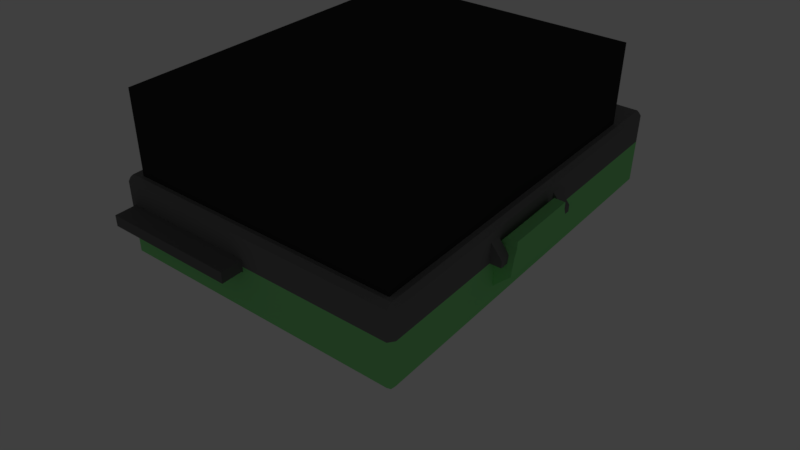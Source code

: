 # Source: gpslogger.blend  (saved by Blender 2.77.0; exported with 4.5.12 LTS)
import bpy
from mathutils import Matrix  # noqa: F401  (used for matrix-valued properties, if any)

bpy.ops.wm.read_factory_settings(use_empty=True)
scene = bpy.context.scene
scene.name = 'Scene'

# ---- collections
col_collection_1 = bpy.data.collections.new('Collection 1'); scene.collection.children.link(col_collection_1)

# ---- materials (node trees are filled in below, after node groups)
mat_material_004 = bpy.data.materials.new('Material.004')
mat_material_004.alpha_threshold = 0.0
mat_material_004.use_transparent_shadow = False
mat_material_004.diffuse_color = (0.2675, 0.8, 0.2735, 1.0)
mat_material_004.roughness = 0.5
mat_material_005 = bpy.data.materials.new('Material.005')
mat_material_005.alpha_threshold = 0.0
mat_material_005.use_transparent_shadow = False
mat_material_005.diffuse_color = (0.1845, 0.1845, 0.1845, 1.0)
mat_material_005.roughness = 0.5
mat_material_001 = bpy.data.materials.new('Material.001')
mat_material_001.alpha_threshold = 0.0
mat_material_001.use_transparent_shadow = False
mat_material_001.diffuse_color = (0.03106, 0.03106, 0.03106, 1.0)
mat_material_001.roughness = 0.5
mat_material_002 = bpy.data.materials.new('Material.002')
mat_material_002.alpha_threshold = 0.0
mat_material_002.use_transparent_shadow = False
mat_material_002.diffuse_color = (0.1574, 0.1574, 0.1574, 1.0)
mat_material_002.roughness = 0.5
mat_material_003 = bpy.data.materials.new('Material.003')
mat_material_003.alpha_threshold = 0.0
mat_material_003.use_transparent_shadow = False
mat_material_003.diffuse_color = (0.0, 0.001239, 0.8, 1.0)
mat_material_003.roughness = 0.5
mat_material = bpy.data.materials.new('Material')
mat_material.alpha_threshold = 0.0
mat_material.use_transparent_shadow = False
mat_material.diffuse_color = (0.8, 0.2417, 0.5693, 1.0)
mat_material.roughness = 0.5
mat_material.line_color = (0.0, 0.0, 0.0, 1.0)

# ---- material node trees

# ---- world
world_world = bpy.data.worlds.new('World'); scene.world = world_world
world_world.color = (0.05088, 0.05088, 0.05088)
world_world.use_sun_shadow = False
world_world.sun_shadow_jitter_overblur = 0.0
world_world.cycles.sampling_method = 'MANUAL'

# ---- cameras
cam_camera = bpy.data.cameras.new('Camera')
cam_camera.lens = 35.0
cam_camera.sensor_width = 32.0
cam_camera.sensor_height = 18.0
cam_camera.ortho_scale = 7.314
cam_camera.dof.focus_distance = 0.0
cam_camera.dof.aperture_fstop = 128.0

# ---- lights
light_lamp = bpy.data.lights.new('Lamp', 'POINT')
light_lamp.transmission_factor = 0.0
light_lamp.cutoff_distance = 30.0
light_lamp.energy = 100.0
light_lamp.shadow_buffer_clip_start = 1.001
light_lamp.shadow_soft_size = 0.1
light_lamp.shadow_maximum_resolution = 0.006
light_lamp.use_absolute_resolution = True

# ---- meshes
me_cube_007 = bpy.data.meshes.new('Cube.007')
me_cube_007.from_pydata([(-0.2344, -1.069, -0.06988), (0.2732, -1.069, -0.06988), (-0.2344, -1.069, 0.4635), (0.2732, -1.069, 0.4635), (-0.2344, -1.069, 0.06345), (0.2732, -1.069, 0.06345), (-0.2344, -1.191, -0.06988), (0.2732, -1.191, -0.06988), (-0.2344, -1.191, 0.06345), (0.2732, -1.191, 0.06345), (0.2732, -1.11, -0.06988), (-0.2344, -1.11, -0.06988), (-0.2026, -1.191, -0.5365), (0.2415, -1.11, -0.5365), (-0.2026, -1.11, -0.5365), (-0.2185, -1.11, -0.3699), (0.2574, -1.11, -0.3699), (-0.2185, -1.191, -0.3699), (0.2574, -1.191, -0.3699), (0.2415, -1.069, -0.5365), (-0.2026, -1.069, -0.5365), (0.2415, -1.11, -0.7032), (-0.2026, -1.11, -0.7032), (-0.2026, -1.191, -0.7032), (0.2415, -1.191, -0.7032), (0.2415, -1.191, -0.5365), (-1.001, 1.106, -0.0596), (-0.8339, -1.037, -0.0596), (-0.8339, -1.069, -0.0596), (0.01944, 1.106, 0.4635), (-0.9726, -1.069, 0.07117), (0.1635, 1.07, -0.0596), (0.01943, 1.106, -0.0596), (0.01944, -1.069, 0.4635), (0.112, 1.07, -0.0596), (-1.03, 0.3781, -0.0596), (-1.03, 0.2467, -0.0596), (-1.001, 0.2467, -0.0596), (-1.03, 0.1469, -0.0596), (-1.001, 0.1469, -0.0596), (-1.03, 1.07, -0.0596), (-1.03, 1.035, -0.0596), (-1.001, 1.035, -0.0596), (-0.8339, 1.106, -0.0596), (-0.9726, 1.106, -0.0596), (-0.7769, -1.069, -0.0596), (-0.9726, 1.07, -0.0596), (1.021, 1.106, -0.0596), (0.9889, 1.106, -0.0596), (0.9889, -1.069, -0.0596), (0.9889, 1.07, -0.0596), (-0.07337, 1.07, -0.0596), (-0.7769, 1.106, -0.0596), (1.021, -1.069, -0.0596), (1.053, -0.4082, -0.0596), (1.053, 0.05537, -0.0596), (1.053, -1.037, -0.0596), (1.053, -1.005, -0.0596), (1.053, 1.07, -0.0596), (-1.03, 0.9036, -0.0596), (-1.001, 0.3781, -0.0596), (-1.001, 0.9036, -0.0596), (-0.7769, 1.07, -0.0596), (-0.8339, 1.07, -0.0596), (-1.211, 0.1469, -0.0596), (-1.275, 0.1061, -0.0596), (-1.275, 0.06524, -0.0596), (-1.243, 0.1469, -0.0596), (-0.9726, -1.037, -0.0596), (-0.9726, -1.069, -0.0596), (-1.03, -1.037, -0.0596), (-1.03, -1.069, -0.0596), (-1.001, -1.069, -0.0596), (-1.211, -1.037, -0.0596), (-1.211, -1.069, -0.0596), (-1.275, -1.037, -0.0596), (-1.243, -1.069, -0.0596), (-1.275, -0.4082, -0.0596), (-1.275, -1.005, -0.0596), (-1.243, -0.4082, -0.0596), (1.053, 1.035, -0.0596), (1.021, 1.07, -0.0596), (-1.001, 1.07, -0.0596), (0.1635, -1.037, -0.0596), (0.112, -1.037, -0.0596), (-0.7769, -1.037, -0.0596), (0.9889, -1.037, -0.0596), (-0.07337, -1.037, -0.0596), (-1.243, -1.037, -0.0596), (-1.001, -1.037, -0.0596), (1.021, -1.037, -0.0596), (1.021, 1.035, -0.0596), (1.021, -1.005, -0.0596), (1.021, 0.05537, -0.0596), (1.021, -0.4082, -0.0596), (-1.03, 0.1061, -0.0596), (-1.211, 0.1061, -0.0596), (-1.001, 0.1061, -0.0596), (-1.243, 0.1061, -0.0596), (-1.243, 0.06524, -0.0596), (-1.243, -1.005, -0.0596), (0.112, 0.1469, 0.3314), (-0.9726, 0.1469, 0.7301), (-0.8339, -0.4082, 0.7301), (-0.07337, 0.1469, 0.3314), (0.112, -1.005, 0.3314), (-0.7769, -1.005, 0.3314), (-0.07337, -1.005, 0.3314), (0.112, 0.06524, 0.3314), (-0.7769, 0.06524, 0.3314), (-0.8339, 0.06524, 0.7301), (0.112, -0.4082, 0.3314), (-0.7769, -0.4082, 0.3314), (-0.7769, 0.1469, 0.3314), (-0.8339, 0.1469, 0.7301), (-0.9726, 0.06524, 0.7301), (-1.03, 0.06524, 0.7301), (-1.211, 0.06524, 0.7301), (-1.211, -0.4082, 0.7301), (-1.211, -1.005, 0.7301), (-0.9726, -1.005, 0.7301), (-0.8339, -1.005, 0.7301), (-1.03, -1.005, 0.7301), (-1.001, 0.06524, 0.7301), (-1.001, -1.005, 0.7301), (0.112, 0.1061, 0.3314), (-0.7769, 0.1061, 0.3314), (-0.8339, 0.1061, 0.7301), (-0.9726, 0.1061, 0.7301), (-1.001, 1.106, 0.8635), (-0.8339, -1.069, 0.8635), (0.01944, -1.069, 0.8635), (0.2732, -1.069, 0.8635), (0.2732, 1.106, 0.8635), (0.01944, 1.106, 0.8635), (-0.2344, -1.069, 0.8635), (-1.03, 0.3781, 0.8635), (-1.03, 0.2467, 0.8635), (-1.03, 0.1469, 0.8635), (-1.03, 1.07, 0.8635), (-1.03, 1.035, 0.8635), (-0.8339, 1.106, 0.8635), (-0.9726, 1.106, 0.8635), (-0.7769, -1.069, 0.8635), (1.021, 1.106, 0.8635), (0.9889, 1.106, 0.8635), (0.9889, -1.069, 0.8635), (-0.2344, 1.106, 0.8635), (-0.7769, 1.106, 0.8635), (1.021, -1.069, 0.8635), (1.053, -0.4082, 0.8635), (1.053, 0.05537, 0.8635), (1.053, -1.037, 0.8635), (1.053, -1.005, 0.8635), (1.053, 1.07, 0.8635), (-1.03, 0.9036, 0.8635), (-1.211, 0.1469, 0.8635), (-1.275, 0.1061, 0.8635), (-1.275, 0.06524, 0.8635), (-1.243, 0.1469, 0.8635), (-0.9726, -1.069, 0.8635), (-1.03, -1.069, 0.8635), (-1.001, -1.069, 0.8635), (-1.211, -1.069, 0.8635), (-1.275, -1.037, 0.8635), (-1.243, -1.069, 0.8635), (-1.275, -0.4082, 0.8635), (-1.275, -1.005, 0.8635), (1.053, 1.035, 0.8635), (1.021, 1.035, 0.9968), (1.021, 0.05537, 0.9968), (-1.001, -0.4082, 0.7301), (-0.07337, 0.9036, -0.0596), (-0.7769, 0.9036, -0.0596), (-0.8339, 0.9036, -0.0596), (-0.07337, 0.3781, -0.0596), (-0.7769, 0.3781, -0.0596), (-0.8339, 0.3781, -0.0596), (-1.03, -0.4082, 0.7301), (-0.9726, -0.4082, 0.7301), (-0.07337, 0.1061, 0.3314), (-0.07337, -0.4082, 0.3314), (-0.07337, 0.06524, 0.3314), (0.9889, 0.1469, -0.0596), (0.9889, 0.2467, -0.0596), (-1.211, 0.1061, 0.9968), (0.9889, 0.3781, -0.0596), (0.9889, 0.9036, -0.0596), (0.9889, 0.1061, -0.0596), (-1.243, 0.1061, 0.9968), (1.021, 0.1469, -0.0596), (1.021, 0.2467, -0.0596), (-1.03, 0.1061, 0.9968), (1.021, 0.3781, -0.0596), (1.021, 0.9036, -0.0596), (1.021, 0.1061, -0.0596), (-0.2344, -1.037, 0.9968), (-1.211, 0.06524, 0.9968), (-1.243, 0.06524, 0.9968), (-1.03, 0.06524, 0.9968), (-1.211, -0.4082, 0.9968), (-1.243, -0.4082, 0.9968), (-1.03, -0.4082, 0.9968), (-1.211, -1.005, 0.9968), (-1.243, -1.005, 0.9968), (-1.03, -1.005, 0.9968), (-1.211, -1.037, 0.9968), (-1.243, -1.037, 0.9968), (-1.03, -1.037, 0.9968), (0.2732, -1.037, 0.9968), (0.01944, -1.037, 0.9968), (-0.8339, -1.037, 0.9968), (-0.7769, -1.037, 0.9968), (0.9889, -1.037, 0.9968), (1.021, -1.037, 0.9968), (-0.2344, -1.005, 0.9968), (-0.9726, -1.037, 0.9968), (-1.03, 0.05537, 0.9968), (-1.001, -1.037, 0.9968), (1.021, 1.07, 0.9968), (0.2732, -1.005, 0.9968), (0.01944, -1.005, 0.9968), (-0.8339, -1.005, 0.9968), (-0.7769, -1.005, 0.9968), (0.9889, -1.005, 0.9968), (1.021, -1.005, 0.9968), (-0.9726, -1.005, 0.9968), (-1.001, -1.005, 0.9968), (-0.2344, -0.4082, 0.9968), (0.2732, -0.4082, 0.9968), (0.01944, -0.4082, 0.9968), (-0.8339, -0.4082, 0.9968), (-0.7769, -0.4082, 0.9968), (0.9889, -0.4082, 0.9968), (1.021, -0.4082, 0.9968), (-0.9726, -0.4082, 0.9968), (-1.001, -0.4082, 0.9968), (-0.2344, 0.05537, 0.9968), (0.2732, 0.05537, 0.9968), (0.01944, 0.05537, 0.9968), (-0.8339, 0.05537, 0.9968), (-0.7769, 0.05537, 0.9968), (0.9889, 0.05537, 0.9968), (1.021, 0.1061, 0.9968), (-0.9726, 0.05537, 0.9968), (-1.001, 0.05537, 0.9968), (-0.2344, 0.1061, 0.9968), (0.2732, 0.1061, 0.9968), (0.01944, 0.1061, 0.9968), (-0.8339, 0.1061, 0.9968), (-0.7769, 0.1061, 0.9968), (0.9889, 0.1061, 0.9968), (-0.9726, 0.1061, 0.9968), (-1.001, 0.1061, 0.9968), (1.021, 0.1469, 0.9968), (-0.2344, 0.1469, 0.9968), (0.2732, 0.1469, 0.9968), (0.01944, 0.1469, 0.9968), (-0.8339, 0.1469, 0.9968), (-0.7769, 0.1469, 0.9968), (0.9889, 0.1469, 0.9968), (-0.9726, 0.1469, 0.9968), (-1.001, 0.1469, 0.9968), (1.021, 0.2467, 0.9968), (-0.2344, 0.2467, 0.9968), (0.2732, 0.2467, 0.9968), (0.01944, 0.2467, 0.9968), (-0.8339, 0.2467, 0.9968), (-0.7769, 0.2467, 0.9968), (0.9889, 0.2467, 0.9968), (-0.9726, 0.2467, 0.9968), (-1.001, 0.2467, 0.9968), (1.021, 0.3781, 0.9968), (-0.2344, 0.3781, 0.9968), (0.2732, 0.3781, 0.9968), (0.01944, 0.3781, 0.9968), (-0.8339, 0.3781, 0.9968), (-0.7769, 0.3781, 0.9968), (0.9889, 0.3781, 0.9968), (-0.9726, 0.3781, 0.9968), (-1.001, 0.3781, 0.9968), (1.021, 0.9036, 0.9968), (-0.2344, 0.9036, 0.9968), (0.2732, 0.9036, 0.9968), (0.01944, 0.9036, 0.9968), (-0.8339, 0.9036, 0.9968), (-0.7769, 0.9036, 0.9968), (0.9889, 0.9036, 0.9968), (-0.9726, 0.9036, 0.9968), (-1.001, 0.9036, 0.9968), (-0.2344, 1.035, 0.9968), (0.2732, 1.035, 0.9968), (0.01944, 1.035, 0.9968), (-0.8339, 1.035, 0.9968), (-0.7769, 1.035, 0.9968), (0.9889, 1.035, 0.9968), (-0.9726, 1.035, 0.9968), (-1.001, 1.035, 0.9968), (-0.2344, 1.07, 0.9968), (0.2732, 1.07, 0.9968), (0.01944, 1.07, 0.9968), (-0.8339, 1.07, 0.9968), (-0.7769, 1.07, 0.9968), (0.9889, 1.07, 0.9968), (-0.9726, 1.07, 0.9968), (-1.001, 1.07, 0.9968), (-0.8339, 0.1061, -0.0596), (-1.001, -1.005, -0.0596), (-0.8339, 0.1469, -0.0596), (-1.211, -1.005, -0.0596), (-0.8339, -1.005, -0.0596), (0.112, 0.1061, -0.0596), (-0.8339, 0.2467, -0.0596), (-0.07337, 1.035, -0.0596), (0.1635, 0.9036, -0.0596), (-0.9726, 0.9036, -0.0596), (-0.9726, 0.3781, -0.0596), (0.112, 0.2467, -0.0596), (0.1635, 0.3781, -0.0596), (0.2008, -0.4082, -0.0596), (0.9889, 1.035, -0.0596), (-0.7769, 0.2467, -0.0596), (-0.07337, 0.1469, -0.0596), (0.9516, -0.4082, -0.0596), (-0.7769, 0.06524, -0.0596), (-0.8339, 0.06524, -0.0596), (0.2008, 0.02748, -0.0596), (0.112, -1.005, -0.0596), (-0.07337, -1.005, -0.0596), (-0.7769, -1.005, -0.0596), (-1.211, 0.06524, -0.0596), (-0.9726, 0.1469, -0.0596), (-1.03, 0.06524, -0.0596), (-0.9726, 1.035, -0.0596), (-0.9726, 0.06524, -0.0596), (-0.9726, -1.005, -0.0596), (0.112, 1.035, -0.0596), (-1.03, -1.005, -0.0596), (-0.7769, 0.1061, -0.0596), (-0.8339, -0.4082, -0.0596), (-0.8339, 1.035, -0.0596), (0.112, 0.1469, -0.0596), (0.1635, 0.1061, -0.0596), (-0.7769, 1.035, -0.0596), (0.112, 0.9036, -0.0596), (0.1635, 0.1469, -0.0596), (-0.9726, 0.2467, -0.0596), (0.112, 0.3781, -0.0596), (0.1635, 0.2467, -0.0596), (0.112, -0.4082, -0.0596), (1.053, 0.9036, 0.8635), (1.053, 0.3781, 0.8635), (1.053, 0.2467, 0.8635), (1.053, 0.1469, 0.8635), (1.053, 0.1061, 0.8635), (1.053, 0.1061, -0.0596), (1.053, 0.9036, -0.0596), (1.053, 0.3781, -0.0596), (1.053, 0.2467, -0.0596), (1.053, 0.1469, -0.0596), (0.1635, 1.035, -0.0596), (-0.07337, 0.2467, -0.0596), (-0.7769, 0.1469, -0.0596), (0.9516, 0.01851, -0.0596), (-0.9726, 0.1061, -0.0596), (-1.001, 0.06524, -0.0596), (0.9516, -0.9675, -0.0596), (-1.211, -0.4082, -0.0596), (-0.7769, -0.4082, -0.0596), (0.2008, -0.9675, -0.0596), (0.112, 0.06524, -0.0596), (-1.001, 1.106, -0.1929), (-0.8339, -1.037, -0.1929), (-0.8339, -1.069, -0.1929), (0.112, -1.069, -0.1929), (0.1635, -1.069, -0.1929), (0.1635, 1.07, -0.1929), (0.1635, 1.106, -0.1929), (0.112, 1.106, -0.1929), (-0.07337, -1.069, -0.1929), (0.112, 1.07, -0.1929), (-1.03, 0.3781, -0.1929), (-1.03, 0.2467, -0.1929), (-1.001, 0.2467, -0.1929), (-1.03, 0.1469, -0.1929), (-1.001, 0.1469, -0.1929), (-1.03, 1.07, -0.1929), (-1.03, 1.035, -0.1929), (-1.001, 1.035, -0.1929), (-0.8339, 1.106, -0.1929), (-0.9726, 1.106, -0.1929), (-0.7769, -1.069, -0.1929), (-0.9726, 1.07, -0.1929), (1.021, 1.106, -0.1929), (0.9889, 1.106, -0.1929), (0.9889, -1.069, -0.1929), (0.9889, 1.07, -0.1929), (-0.07337, 1.106, -0.1929), (-0.07337, 1.07, -0.1929), (-0.7769, 1.106, -0.1929), (1.021, -1.069, -0.1929), (1.053, -0.4082, -0.1929), (1.053, 0.05537, -0.1929), (1.053, -1.037, -0.1929), (1.053, -1.005, -0.1929), (1.053, 1.07, -0.1929), (-1.03, 0.9036, -0.1929), (-1.001, 0.3781, -0.1929), (-1.001, 0.9036, -0.1929), (-0.7769, 1.07, -0.1929), (-0.8339, 1.07, -0.1929), (-1.211, 0.1469, -0.1929), (-1.275, 0.1061, -0.1929), (-1.275, 0.06524, -0.1929), (-1.243, 0.1469, -0.1929), (-0.9726, -1.037, -0.1929), (-0.9726, -1.069, -0.1929), (-1.03, -1.037, -0.1929), (-1.03, -1.069, -0.1929), (-1.001, -1.069, -0.1929), (-1.211, -1.037, -0.1929), (-1.211, -1.069, -0.1929), (-1.275, -1.037, -0.1929), (-1.243, -1.069, -0.1929), (-1.275, -0.4082, -0.1929), (-1.275, -1.005, -0.1929), (-1.243, -0.4082, -0.1929), (1.021, 1.07, -0.1929), (-1.001, 1.07, -0.1929), (0.1635, -1.037, -0.1929), (0.112, -1.037, -0.1929), (-0.7769, -1.037, -0.1929), (0.9889, -1.037, -0.1929), (-0.07337, -1.037, -0.1929), (-1.243, -1.037, -0.1929), (-1.001, -1.037, -0.1929), (1.021, -1.037, -0.1929), (1.021, -1.005, -0.1929), (1.021, 0.05537, -0.1929), (1.021, -0.4082, -0.1929), (-1.03, 0.1061, -0.1929), (-1.211, 0.1061, -0.1929), (-1.001, 0.1061, -0.1929), (-1.243, 0.1061, -0.1929), (-1.243, 0.06524, -0.1929), (-1.243, -1.005, -0.1929), (0.1635, 0.06524, -0.0596), (0.1635, -0.4082, -0.0596), (0.1635, -1.005, -0.0596), (0.9889, -1.005, -0.0596), (0.9889, -0.4082, -0.0596), (0.9889, 0.05537, -0.0596), (0.9516, -0.4082, -0.2269), (0.2008, -0.4082, -0.2269), (0.2008, 0.02748, -0.2269), (0.2008, -0.9675, -0.2269), (0.9516, -0.9675, -0.2269), (0.9516, 0.01851, -0.2269), (-0.8339, 0.2467, 0.7301), (-0.9726, 0.2467, 0.7301), (-0.8339, 0.3781, 0.7301), (-0.9726, 0.3781, 0.7301), (-0.9726, 0.9036, 0.7301), (-0.9726, 1.035, 0.7301), (-0.8339, 1.035, 0.7301), (-0.8339, 0.9036, 0.7301), (0.2732, 1.106, -0.06988), (-0.2344, 1.106, -0.06988), (0.2732, 1.106, 0.4635), (-0.2344, 1.106, 0.4635), (0.2732, 1.106, 0.06345), (-0.2344, 1.106, 0.06345), (0.2732, 1.228, -0.06988), (-0.2344, 1.228, -0.06988), (0.2732, 1.228, 0.06345), (-0.2344, 1.228, 0.06345), (-0.2344, 1.146, -0.06988), (0.2732, 1.146, -0.06988), (0.2415, 1.228, -0.5365), (-0.2026, 1.147, -0.5365), (0.2415, 1.147, -0.5365), (0.2574, 1.146, -0.3699), (-0.2185, 1.146, -0.3699), (0.2574, 1.228, -0.3699), (-0.2185, 1.228, -0.3699), (-0.2026, 1.106, -0.5365), (0.2415, 1.106, -0.5365), (-0.2026, 1.147, -0.7032), (0.2415, 1.147, -0.7032), (0.2415, 1.228, -0.7032), (-0.2026, 1.228, -0.7032), (-0.2026, 1.228, -0.5365), (-0.9726, -1.069, 0.4635), (-0.8339, -1.069, 0.4635), (-1.03, -1.069, 0.4635), (-1.001, -1.069, 0.4635), (-1.211, -1.069, 0.4635), (-1.275, -1.037, 0.4635), (-1.243, -1.069, 0.4635), (-1.275, -0.4082, 0.4635), (-1.275, -1.005, 0.4635), (-1.275, 0.1061, 0.4635), (0.01943, 1.228, 0.06345), (-1.211, -1.069, 0.07117), (-1.211, 0.1469, 0.4635), (-1.243, 0.1469, 0.4635), (-1.03, 0.1469, 0.4635), (-0.7769, -1.069, 0.4635), (-1.275, 0.06524, 0.4635), (1.053, 0.1061, 0.4635), (1.053, 0.2467, 0.4635), (1.053, 0.1469, 0.4635), (1.053, 1.035, 0.4635), (1.053, 0.05537, 0.4635), (0.9889, 1.106, 0.4635), (1.053, 1.07, 0.4635), (1.053, 0.9036, 0.4635), (1.053, 0.3781, 0.4635), (0.01943, 1.228, -0.06988), (1.021, 1.106, 0.4635), (-1.03, -1.069, 0.07117), (1.053, -1.037, 0.4635), (0.9889, -1.069, 0.4635), (1.053, -1.005, 0.4635), (1.021, -1.069, 0.4635), (1.053, -0.4082, 0.4635), (-1.001, 1.106, 0.4635), (-1.03, 1.07, 0.4635), (-1.03, 0.2467, 0.4635), (-1.03, 1.035, 0.4635), (0.01944, 1.228, -0.5365), (-0.7769, 1.106, 0.4635), (-1.03, 0.9036, 0.4635), (-0.9726, 1.106, 0.4635), (-1.03, 0.3781, 0.4635), (-0.8339, 1.106, 0.4635), (-1.275, -1.037, 0.07117), (-1.243, -1.069, 0.07117), (-1.275, -0.4082, 0.07117), (0.01943, -1.191, -0.5365), (-1.211, 0.1469, 0.07117), (1.053, 0.1061, 0.07117), (1.053, 0.2467, 0.07117), (1.053, 0.1469, 0.07117), (1.053, 1.035, 0.07117), (1.053, 0.9036, 0.07117), (1.053, 0.3781, 0.07117), (1.021, 1.106, 0.07117), (0.01944, -1.191, -0.06988), (1.021, -1.069, 0.07117), (1.053, -0.4082, 0.07117), (-0.9726, 1.106, 0.07117), (-1.03, 0.3781, 0.07117), (-0.8339, 1.106, 0.07117), (-0.8339, -1.069, 0.07117), (-1.001, -1.069, 0.07117), (-1.275, -1.005, 0.07117), (-1.275, 0.1061, 0.07117), (-1.243, 0.1469, 0.07117), (-1.03, 0.1469, 0.07117), (-0.7769, -1.069, 0.07117), (-1.275, 0.06524, 0.07117), (1.053, 0.05537, 0.07117), (0.9889, 1.106, 0.07117), (1.053, 1.07, 0.07117), (1.053, -1.037, 0.07117), (0.9889, -1.069, 0.07117), (1.053, -1.005, 0.07117), (-1.001, 1.106, 0.07117), (-1.03, 1.07, 0.07117), (-1.03, 0.2467, 0.07117), (-1.03, 1.035, 0.07117), (-0.7769, 1.106, 0.07117), (-1.03, 0.9036, 0.07117), (0.01944, -1.191, 0.06345), (0.01944, -1.069, -0.06988), (0.01944, -1.11, -0.06988), (0.01944, -1.191, -0.3699), (0.01943, -1.069, -0.5365), (0.01944, -1.11, -0.3699), (0.01943, -1.11, -0.7032), (0.01943, -1.191, -0.7032), (0.01943, 1.146, -0.06988), (0.01943, 1.228, -0.3699), (0.01944, 1.106, -0.5365), (0.01943, 1.146, -0.3699), (0.01944, 1.147, -0.7032), (0.01944, 1.228, -0.7032)], [], [(11, 15, 17, 6), (5, 9, 7, 10, 1), (0, 11, 6, 8, 4), (16, 13, 19), (581, 24, 25, 539), (575, 576, 11, 0), (578, 580, 22, 20), (9, 5, 3), (21, 19, 13), (15, 14, 12, 17), (539, 25, 18, 577), (576, 579, 15, 11), (7, 18, 16, 10), (20, 14, 15), (548, 7, 9, 574), (578, 20, 15, 579), (580, 21, 24, 581), (22, 23, 12, 14), (8, 2, 4), (20, 22, 14), (548, 577, 18, 7), (18, 25, 13, 16), (33, 574, 9, 3), (24, 21, 13, 25), (322, 361, 317, 341), (341, 317, 348, 345), (311, 341, 345, 342), (344, 336, 360, 314), (61, 42, 333, 315), (39, 37, 346, 331), (362, 321, 361, 322), (85, 329, 328, 87), (83, 448, 449, 86), (27, 310, 329, 85), (87, 328, 327, 84), (84, 327, 448, 83), (339, 325, 324, 368), (349, 370, 446, 447), (31, 50, 320, 360), (310, 339, 368, 329), (37, 60, 316, 346), (60, 61, 315, 316), (317, 347, 318, 348), (308, 312, 321, 362), (306, 308, 362, 338), (97, 365, 332, 95), (27, 68, 335, 310), (89, 70, 337, 307), (70, 73, 309, 337), (333, 46, 63, 340), (340, 63, 62, 343), (343, 62, 51, 313), (42, 82, 46, 333), (313, 51, 34, 336), (336, 34, 31, 360), (320, 50, 81, 91), (86, 449, 92, 90), (450, 451, 93, 94), (449, 450, 94, 92), (68, 89, 307, 335), (364, 334, 365, 97), (331, 364, 97, 39), (332, 330, 96, 95), (325, 306, 338, 324), (370, 311, 342, 446), (330, 99, 98, 96), (367, 79, 99, 330), (309, 100, 79, 367), (73, 88, 100, 309), (42, 61, 408, 388), (52, 467, 397, 399), (85, 87, 433, 431), (37, 39, 385, 383), (78, 77, 424, 425), (83, 86, 432, 429), (467, 32, 378, 397), (74, 76, 423, 421), (27, 85, 431, 372), (60, 37, 383, 407), (0, 45, 391, 379), (76, 75, 422, 423), (87, 84, 430, 433), (61, 60, 407, 408), (71, 74, 421, 418), (84, 83, 429, 430), (82, 42, 388, 428), (49, 1, 375, 395), (86, 90, 436, 432), (48, 47, 393, 394), (69, 72, 419, 416), (68, 27, 372, 415), (89, 68, 415, 435), (70, 89, 435, 417), (46, 82, 428, 392), (100, 88, 434, 445), (45, 28, 373, 391), (28, 69, 416, 373), (73, 70, 417, 420), (72, 71, 418, 419), (79, 100, 445, 426), (44, 43, 389, 390), (26, 44, 390, 371), (99, 79, 426, 444), (65, 67, 414, 412), (75, 78, 425, 422), (41, 40, 386, 387), (66, 65, 412, 413), (528, 506, 138, 137), (512, 168, 350, 516), (492, 493, 130, 160), (494, 495, 162, 161), (495, 492, 160, 162), (496, 494, 161, 163), (497, 498, 165, 164), (498, 496, 163, 165), (533, 526, 129, 142), (526, 527, 139, 129), (499, 500, 167, 166), (468, 29, 134, 133), (2, 33, 131, 135), (504, 505, 159, 156), (312, 308, 114, 458), (534, 528, 137, 136), (527, 529, 140, 139), (535, 533, 142, 141), (519, 514, 145, 144), (493, 507, 143, 130), (3, 522, 146, 132), (29, 469, 147, 134), (469, 531, 148, 147), (514, 468, 133, 145), (195, 190, 359, 355), (524, 521, 152, 149), (525, 513, 151, 150), (281, 272, 351, 350), (521, 523, 153, 152), (515, 519, 144, 154), (522, 524, 149, 146), (523, 525, 150, 153), (529, 532, 155, 140), (532, 534, 136, 155), (531, 535, 141, 148), (509, 354, 151, 513), (511, 353, 354, 509), (507, 2, 135, 143), (510, 352, 353, 511), (517, 351, 352, 510), (506, 504, 156, 138), (516, 350, 351, 517), (243, 170, 151, 354), (501, 508, 158, 157), (508, 499, 166, 158), (190, 191, 358, 359), (505, 501, 157, 159), (347, 344, 314, 318), (343, 313, 172, 173), (313, 336, 344, 172), (340, 343, 173, 174), (174, 173, 176, 177), (172, 344, 347, 175), (173, 172, 175, 176), (176, 175, 361, 321), (175, 347, 317, 361), (177, 176, 321, 312), (174, 177, 460, 465), (127, 128, 102, 114), (128, 127, 110, 115), (115, 110, 103, 179), (116, 123, 171, 178), (123, 115, 179, 171), (117, 116, 178, 118), (118, 178, 122, 119), (178, 171, 124, 122), (179, 103, 121, 120), (171, 179, 120, 124), (125, 108, 182, 180), (108, 111, 181, 182), (101, 125, 180, 104), (182, 181, 112, 109), (180, 182, 109, 126), (104, 180, 126, 113), (112, 181, 107, 106), (181, 111, 105, 107), (105, 111, 349, 327), (342, 345, 183, 188), (318, 314, 187, 186), (363, 323, 452, 457), (348, 318, 186, 184), (369, 319, 453, 455), (345, 348, 184, 183), (446, 342, 188, 451), (314, 360, 320, 187), (187, 320, 91, 194), (183, 184, 191, 190), (186, 187, 194, 193), (184, 186, 193, 191), (188, 183, 190, 195), (451, 188, 195, 93), (156, 159, 189, 185), (159, 157, 189), (138, 156, 185, 192), (189, 157, 158, 198), (192, 185, 197, 199), (185, 189, 198, 197), (198, 158, 166, 201), (197, 198, 201, 200), (199, 197, 200, 202), (201, 166, 167, 204), (202, 200, 203, 205), (200, 201, 204, 203), (204, 167, 164, 207), (203, 204, 207, 206), (205, 203, 206, 208), (208, 206, 163, 161), (206, 207, 165, 163), (160, 130, 211, 216), (135, 131, 210, 196), (132, 146, 213, 209), (162, 160, 216, 218), (146, 149, 214, 213), (143, 135, 196, 212), (131, 132, 209, 210), (161, 162, 218, 208), (130, 143, 212, 211), (149, 152, 214), (196, 210, 221, 215), (212, 196, 215, 223), (210, 209, 220, 221), (216, 211, 222, 226), (209, 213, 224, 220), (218, 216, 226, 227), (214, 152, 153, 225), (211, 212, 223, 222), (213, 214, 225, 224), (208, 218, 227, 205), (222, 223, 232, 231), (223, 215, 228, 232), (220, 224, 233, 229), (224, 225, 234, 233), (215, 221, 230, 228), (225, 153, 150, 234), (226, 222, 231, 235), (205, 227, 236, 202), (221, 220, 229, 230), (227, 226, 235, 236), (202, 236, 245, 217), (230, 229, 238, 239), (235, 231, 240, 244), (236, 235, 244, 245), (229, 233, 242, 238), (233, 234, 170, 242), (232, 228, 237, 241), (228, 230, 239, 237), (234, 150, 151, 170), (231, 232, 241, 240), (240, 241, 250, 249), (245, 244, 252, 253), (244, 240, 249, 252), (238, 242, 251, 247), (242, 170, 243, 251), (237, 239, 248, 246), (241, 237, 246, 250), (239, 238, 247, 248), (217, 245, 253, 192), (246, 248, 257, 255), (249, 250, 259, 258), (251, 243, 254, 260), (247, 251, 260, 256), (252, 249, 258, 261), (248, 247, 256, 257), (192, 253, 138), (253, 252, 261, 262), (250, 246, 255, 259), (256, 260, 269, 265), (138, 262, 271, 137), (261, 258, 267, 270), (262, 261, 270, 271), (258, 259, 268, 267), (260, 254, 263, 269), (255, 257, 266, 264), (257, 256, 265, 266), (259, 255, 264, 268), (266, 265, 274, 275), (265, 269, 278, 274), (137, 271, 280, 136), (268, 264, 273, 277), (271, 270, 279, 280), (267, 268, 277, 276), (269, 263, 272, 278), (264, 266, 275, 273), (277, 273, 282, 286), (278, 272, 281, 287), (273, 275, 284, 282), (275, 274, 283, 284), (274, 278, 287, 283), (136, 280, 289, 155), (280, 279, 288, 289), (276, 277, 286, 285), (289, 288, 296, 297), (285, 286, 294, 293), (287, 281, 169, 295), (282, 284, 292, 290), (286, 282, 290, 294), (284, 283, 291, 292), (155, 289, 297, 140), (283, 287, 295, 291), (292, 291, 299, 300), (291, 295, 303, 299), (295, 169, 219, 303), (297, 296, 304, 305), (293, 294, 302, 301), (140, 297, 305, 139), (294, 290, 298, 302), (296, 293, 301, 304), (290, 292, 300, 298), (298, 300, 134, 147), (300, 299, 133, 134), (139, 305, 129), (301, 302, 148, 141), (305, 304, 142, 129), (304, 301, 141, 142), (302, 298, 147, 148), (303, 219, 144, 145), (299, 303, 145, 133), (154, 219, 169, 168), (169, 281, 350, 168), (254, 243, 354, 353), (191, 193, 357, 358), (263, 254, 353, 352), (272, 263, 352, 351), (368, 324, 109, 112), (364, 331, 102, 128), (370, 349, 111, 108), (306, 325, 110, 127), (324, 338, 126, 109), (325, 339, 103, 110), (311, 370, 108, 125), (327, 349, 447, 448), (327, 328, 107, 105), (328, 329, 106, 107), (307, 337, 122, 124), (322, 341, 101, 104), (365, 334, 115, 123), (310, 335, 120, 121), (367, 330, 117, 118), (329, 368, 112, 106), (309, 367, 118, 119), (330, 332, 116, 117), (346, 459, 102, 331), (332, 365, 123, 116), (334, 364, 128, 115), (308, 306, 127, 114), (335, 307, 124, 120), (270, 267, 458, 459), (337, 309, 119, 122), (338, 362, 113, 126), (339, 310, 121, 103), (341, 311, 125, 101), (362, 322, 104, 113), (193, 194, 356, 357), (93, 195, 355, 55), (380, 378, 377, 376), (398, 397, 378, 380), (428, 371, 390, 392), (409, 399, 397, 398), (437, 439, 401, 404), (439, 438, 402, 401), (436, 437, 404, 403), (427, 393, 405), (410, 389, 399, 409), (392, 390, 389, 410), (440, 441, 411, 384), (443, 412, 414), (434, 422, 425, 445), (445, 425, 424, 426), (426, 424, 413, 444), (356, 194, 91, 80), (377, 394, 396, 376), (423, 422, 434), (418, 421, 420, 417), (419, 418, 417, 435), (373, 416, 415, 372), (400, 436, 403), (374, 430, 429, 375), (379, 433, 430, 374), (373, 372, 431, 391), (375, 429, 432, 395), (391, 431, 433, 379), (395, 432, 436, 400), (396, 394, 393, 427), (416, 419, 435, 415), (387, 386, 428, 388), (381, 406, 408, 407), (382, 381, 407, 383), (386, 371, 428), (384, 382, 383, 385), (406, 387, 388, 408), (444, 413, 412, 443), (385, 442, 440, 384), (421, 423, 434, 420), (441, 443, 414, 411), (40, 26, 371, 386), (466, 48, 394, 377), (56, 53, 400, 403), (63, 46, 392, 410), (55, 54, 401, 402), (93, 55, 402, 438), (62, 63, 410, 409), (57, 56, 403, 404), (39, 97, 442, 385), (53, 49, 395, 400), (81, 50, 396, 427), (47, 58, 405, 393), (50, 31, 376, 396), (54, 57, 404, 401), (1, 575, 374, 375), (95, 96, 441, 440), (51, 62, 409, 398), (59, 41, 387, 406), (97, 95, 440, 442), (35, 59, 406, 381), (32, 466, 377, 378), (34, 51, 398, 380), (575, 0, 379, 374), (67, 64, 411, 414), (544, 80, 58, 564), (31, 34, 380, 376), (36, 35, 381, 382), (90, 92, 437, 436), (43, 52, 399, 389), (88, 73, 420, 434), (94, 93, 438, 439), (38, 36, 382, 384), (96, 98, 443, 441), (92, 94, 439, 437), (64, 38, 384, 411), (98, 99, 444, 443), (77, 66, 413, 424), (326, 319, 447, 446), (369, 366, 449, 448), (366, 323, 450, 449), (323, 363, 451, 450), (363, 326, 446, 451), (319, 369, 448, 447), (453, 454, 457, 452), (455, 453, 452, 456), (366, 369, 455, 456), (326, 363, 457, 454), (323, 366, 456, 452), (319, 326, 454, 453), (460, 458, 267, 276), (114, 102, 459, 458), (459, 461, 279, 270), (461, 462, 288, 279), (462, 463, 296, 288), (463, 464, 293, 296), (464, 465, 285, 293), (465, 460, 276, 285), (340, 174, 465, 464), (333, 340, 464, 463), (315, 333, 463, 462), (316, 315, 462, 461), (346, 316, 461, 459), (177, 312, 458, 460), (19, 578, 579, 16), (500, 497, 164, 167), (219, 154, 144), (165, 207, 164), (138, 253, 262), (80, 91, 81, 58), (405, 58, 81, 427), (477, 481, 483, 472), (471, 475, 473, 476, 467), (466, 477, 472, 474, 470), (482, 479, 485), (587, 490, 491, 530), (32, 582, 477, 466), (584, 586, 488, 486), (475, 471, 469), (487, 485, 479), (481, 480, 478, 483), (530, 491, 484, 583), (582, 585, 481, 477), (473, 484, 482, 476), (486, 480, 481), (518, 473, 475, 502), (584, 486, 481, 585), (586, 487, 490, 587), (488, 489, 478, 480), (474, 468, 470), (486, 488, 480), (518, 583, 484, 473), (484, 491, 479, 482), (29, 502, 475, 469), (490, 487, 479, 491), (556, 536, 497, 500), (132, 131, 33, 3), (168, 512, 515, 154), (558, 557, 501, 505), (561, 538, 499, 508), (557, 561, 508, 501), (545, 516, 517, 546), (559, 540, 504, 506), (546, 517, 510, 542), (542, 510, 511, 543), (560, 4, 2, 507), (543, 511, 509, 541), (541, 509, 513, 562), (572, 553, 535, 531), (573, 552, 534, 532), (571, 573, 532, 529), (567, 550, 525, 523), (566, 549, 524, 522), (564, 547, 519, 515), (565, 567, 523, 521), (550, 562, 513, 525), (549, 565, 521, 524), (563, 470, 468, 514), (471, 572, 531, 469), (5, 566, 522, 3), (554, 560, 507, 493), (547, 563, 514, 519), (553, 551, 533, 535), (569, 571, 529, 527), (552, 570, 528, 534), (540, 558, 505, 504), (22, 580, 581, 23), (538, 556, 500, 499), (568, 569, 527, 526), (551, 568, 526, 533), (537, 503, 496, 498), (536, 537, 498, 497), (503, 520, 494, 496), (555, 30, 492, 495), (520, 555, 495, 494), (30, 554, 493, 492), (544, 512, 516, 545), (570, 559, 506, 528), (36, 38, 559, 570), (80, 544, 545, 356), (69, 28, 554, 30), (71, 72, 555, 520), (72, 69, 30, 555), (74, 71, 520, 503), (75, 76, 537, 536), (76, 74, 503, 537), (44, 26, 568, 551), (26, 40, 569, 568), (77, 78, 556, 538), (6, 17, 577, 548), (64, 67, 558, 540), (35, 36, 570, 552), (40, 41, 571, 569), (43, 44, 551, 553), (47, 48, 563, 547), (28, 45, 560, 554), (1, 49, 566, 5), (467, 52, 572, 471), (48, 466, 470, 563), (53, 56, 565, 549), (54, 55, 562, 550), (56, 57, 567, 565), (58, 47, 547, 564), (49, 53, 549, 566), (57, 54, 550, 567), (41, 59, 573, 571), (59, 35, 552, 573), (52, 43, 553, 572), (355, 541, 562, 55), (359, 543, 541, 355), (45, 0, 4, 560), (358, 542, 543, 359), (357, 546, 542, 358), (38, 64, 540, 559), (356, 545, 546, 357), (65, 66, 561, 557), (66, 77, 538, 561), (67, 65, 557, 558), (78, 75, 536, 556), (2, 8, 574, 33), (512, 544, 564, 515), (6, 548, 574, 8), (10, 16, 579, 576), (12, 539, 577, 17), (19, 21, 580, 578), (1, 10, 576, 575), (23, 581, 539, 12), (468, 474, 502, 29), (472, 483, 583, 518), (488, 586, 587, 489), (485, 584, 585, 482), (472, 518, 502, 474), (476, 482, 585, 582), (478, 530, 583, 483), (485, 487, 586, 584), (467, 476, 582, 32), (489, 587, 530, 478)])
me_cube_007.materials.append(mat_material_004)
me_cube_007.use_remesh_preserve_volume = False
me_cube_007.use_remesh_preserve_attributes = False
me_cube_007.use_mirror_vertex_groups = False
me_cube_007.update()
me_cube_005 = bpy.data.meshes.new('Cube.005')
me_cube_005.from_pydata([(0.2538, -1.069, -0.1929), (-0.2538, -1.069, -0.1929), (0.2538, -1.069, -0.5263), (-0.2538, -1.069, -0.5263), (-0.3173, -1.069, -0.1929), (0.3173, -1.069, -0.1929), (0.3173, -1.11, -0.1929), (-0.3173, -1.11, -0.1929), (-0.3173, -1.069, -0.3596), (0.3173, -1.069, -0.3596), (0.2538, -1.11, -0.1929), (0.2538, -1.11, -0.3596), (-0.2538, -1.11, -0.1929), (-0.2538, -1.11, -0.3596), (0.3173, -1.11, -0.3596), (0.2538, -1.151, -0.1929), (0.2538, -1.151, -0.3596), (0.3173, -1.151, -0.3596), (0.3173, -1.151, -0.1929), (0.3173, -1.069, -0.6863), (0.2538, -1.069, -0.6863), (-0.3173, -1.11, -0.3596), (-0.2538, -1.151, -0.1929), (-0.2538, -1.151, -0.3596), (-0.3173, -1.151, -0.3596), (-0.3173, -1.151, -0.1929), (-0.3173, -1.069, -0.6863), (-0.2538, -1.069, -0.6863), (-0.2538, 1.106, -0.1929), (0.2538, 1.106, -0.1929), (-0.2538, 1.106, -0.5263), (0.2538, 1.106, -0.5263), (0.3173, 1.106, -0.1929), (-0.3173, 1.106, -0.1929), (-0.3173, 1.146, -0.1929), (0.3173, 1.146, -0.1929), (0.3173, 1.106, -0.3596), (-0.3173, 1.106, -0.3596), (-0.2538, 1.146, -0.1929), (-0.2538, 1.146, -0.3596), (0.2538, 1.146, -0.1929), (0.2538, 1.146, -0.3596), (-0.3173, 1.146, -0.3596), (-0.2538, 1.187, -0.1929), (-0.2538, 1.187, -0.3596), (-0.3173, 1.187, -0.3596), (-0.3173, 1.187, -0.1929), (-0.3173, 1.106, -0.6863), (-0.2538, 1.106, -0.6863), (0.3173, 1.146, -0.3596), (0.2538, 1.187, -0.1929), (0.2538, 1.187, -0.3596), (0.3173, 1.187, -0.3596), (0.3173, 1.187, -0.1929), (0.3173, 1.106, -0.6863), (0.2538, 1.106, -0.6863), (-0.7769, -0.2041, -1.0), (-0.8339, -1.069, -0.1929), (0.112, -0.2041, -1.0), (-1.03, 0.2467, -0.1929), (0.1635, 0.2467, -0.1929), (0.1635, 0.2467, -1.0), (0.112, 0.2467, -1.0), (0.112, 0.2467, -0.1929), (-1.03, 0.1469, -0.1929), (0.1635, 0.1469, -1.0), (0.112, 0.1469, -1.0), (0.1635, 0.1469, -0.1929), (0.112, 0.1469, -0.1929), (0.1635, 1.035, -0.1929), (0.112, 1.035, -0.1929), (-1.03, 1.035, -0.1929), (0.1635, 1.035, -1.0), (0.112, 1.035, -1.0), (-0.9726, 1.106, -0.1929), (-0.9726, 0.2467, -0.1929), (-0.9726, 0.2467, -1.0), (-0.9726, 0.1469, -1.0), (-0.9726, 0.1469, -0.1929), (-0.9726, 1.035, -0.1929), (-0.9726, 1.035, -1.0), (0.1635, -0.2041, -1.0), (-0.8339, -0.2041, -0.1929), (0.9889, 1.106, -0.1929), (0.1635, 0.2467, -0.8936), (0.1635, 0.1469, -0.8936), (0.9889, 1.035, -0.1929), (0.9889, -1.069, -0.1929), (0.9889, 0.3504, -1.0), (0.9889, 0.2506, -1.0), (0.9889, 1.035, -1.0), (-0.07337, 0.2467, -1.0), (-0.07337, 0.1469, -1.0), (-0.07337, 1.035, -1.0), (-0.07337, 0.2467, -0.1929), (-0.07337, 0.1469, -0.1929), (-0.07337, 1.035, -0.1929), (0.112, 0.2467, -0.8936), (0.112, 1.035, -0.8936), (-0.07337, 0.2467, -0.8936), (-0.9726, 0.2467, -0.8936), (-0.07337, 1.035, -0.8936), (-0.9726, 1.035, -0.8936), (-0.8339, -1.005, -1.0), (0.3173, -1.005, -1.0), (0.2538, -1.005, -1.0), (-0.8339, -0.2041, -1.0), (0.1635, -1.005, -0.1929), (0.112, -1.005, -0.1929), (-0.7769, -1.005, -0.1929), (-0.3173, -1.005, -1.0), (0.9889, -1.005, -1.0), (0.9889, -1.005, -0.1929), (-0.07337, -1.005, -0.1929), (-0.2538, -1.005, -1.0), (-0.07337, 0.1469, -0.8936), (-0.9726, 0.1469, -0.8936), (-0.7769, -1.005, -0.8936), (-0.07337, -1.005, -0.8936), (0.1635, 0.06524, -0.1929), (0.112, 0.06524, -0.1929), (-0.7769, 0.06524, -0.1929), (0.9889, 0.05537, -0.1929), (0.112, 0.1469, -0.8936), (-0.8339, 0.06524, -1.0), (-0.8339, 0.06524, -0.1929), (0.1635, 0.06524, -1.0), (0.112, 0.06524, -1.0), (-0.7769, 0.06524, -1.0), (0.9889, 0.05537, -1.0), (-0.07337, 0.06524, -1.0), (-0.7769, 0.06524, -0.8936), (-0.07337, 0.06524, -0.8936), (0.1635, 0.1469, -0.3602), (0.1635, 0.2467, -0.3602), (0.9889, 0.3504, -0.3602), (0.1635, 0.06524, -0.3602), (0.9889, 0.2506, -0.3602), (0.1635, 1.035, -0.3602), (0.9889, 1.035, -0.3602), (0.9889, 0.05537, -0.3602), (0.9889, 0.3504, -0.8936), (0.1635, 0.06524, -0.8936), (0.9889, 0.2506, -0.8936), (0.1635, 1.035, -0.8936), (0.9889, 1.035, -0.8936), (0.9889, 0.05537, -0.8936), (-0.8339, -1.069, -0.8936), (0.3173, -1.069, -0.8936), (0.1635, 1.106, -0.8936), (0.112, 1.106, -0.8936), (0.2538, -1.069, -0.8936), (-1.03, 0.2467, -0.8936), (-1.03, 0.1469, -0.8936), (-1.03, 1.035, -0.8936), (-0.9726, 1.106, -0.8936), (-0.3173, -1.069, -0.8936), (1.053, -1.005, -0.8936), (0.9889, 1.106, -0.8936), (0.9889, -1.069, -0.8936), (-0.2538, -1.069, -0.8936), (-0.07337, 1.106, -0.8936), (-0.8339, 0.06524, -0.8936), (-0.8339, -1.069, -0.3602), (-1.03, 0.2467, -0.3602), (-1.03, 0.1469, -0.3602), (-1.03, 1.035, -0.3602), (-0.9726, 1.106, -0.3602), (1.053, -1.005, -0.3602), (0.9889, 1.106, -0.3602), (0.9889, -1.069, -0.3602), (-0.8339, 0.06524, -0.3602), (0.1635, -1.005, -0.3602), (0.9889, -1.005, -0.3602), (0.1635, -1.005, -0.8936), (0.9889, -1.005, -0.8936), (1.053, 1.035, -0.1929), (1.053, -1.005, -0.1929), (1.053, 0.05537, -0.1929), (1.053, 0.3504, -0.3602), (1.053, 0.2506, -0.3602), (1.053, 1.035, -0.3602), (1.053, 0.05537, -0.3602), (0.9889, -0.2041, -1.0), (-0.07337, -0.2041, -1.0), (0.1635, -0.2041, -0.1929), (0.112, -0.2041, -0.1929), (-0.7769, -0.2041, -0.1929), (0.9889, -0.2041, -0.1929), (-0.7769, -0.2041, -0.8936), (-0.07337, -0.2041, -0.8936), (-0.8339, -0.2041, -0.8936), (1.053, -0.2041, -0.8936), (1.053, -0.2041, -0.3602), (-0.8339, -0.2041, -0.3602), (0.9889, -0.2041, -0.3602), (0.9889, -0.2041, -0.8936), (0.1635, -0.2041, -0.3602), (0.1635, -0.2041, -0.8936), (1.053, -0.2041, -0.1929), (1.053, 1.035, -0.8936), (1.053, 0.05537, -0.8936), (1.053, 0.3504, -0.8936), (1.053, 0.2506, -0.8936), (-1.03, 0.9036, -0.1929), (-1.03, 0.3781, -0.1929), (0.1635, 0.9036, -1.0), (0.1635, 0.3781, -1.0), (0.112, 0.9036, -1.0), (0.112, 0.3781, -1.0), (0.1635, 0.3781, -0.1929), (0.1635, 0.9036, -0.1929), (0.112, 0.3781, -0.1929), (0.112, 0.9036, -0.1929), (-0.9726, 0.9036, -1.0), (-0.9726, 0.3781, -1.0), (-0.9726, 0.3781, -0.1929), (-0.9726, 0.9036, -0.1929), (0.9889, 0.9209, -1.0), (0.9889, 0.4645, -1.0), (-0.07337, 0.9036, -1.0), (-0.07337, 0.3781, -1.0), (0.112, 0.3781, -0.8936), (0.112, 0.9036, -0.8936), (-0.9726, 0.3781, -0.8936), (-0.9726, 0.9036, -0.8936), (-0.07337, 0.3781, -0.8936), (-0.07337, 0.9036, -0.8936), (0.1635, 0.3781, -0.3602), (0.1635, 0.9036, -0.3602), (0.9889, 0.4645, -0.3602), (0.9889, 0.9209, -0.3602), (0.1635, 0.3781, -0.8936), (0.1635, 0.9036, -0.8936), (0.9889, 0.4645, -0.8936), (0.9889, 0.9209, -0.8936), (-1.03, 0.9036, -0.8936), (-1.03, 0.3781, -0.8936), (-1.03, 0.9036, -0.3602), (-1.03, 0.3781, -0.3602), (1.053, 0.4645, -0.3602), (1.053, 0.9209, -0.3602), (1.053, 0.4645, -0.8936), (1.053, 0.9209, -0.8936), (0.112, -1.005, -0.8936), (0.112, -0.2041, -0.8936), (-0.07337, 1.035, -0.3602), (0.112, 1.035, -0.3602), (0.112, 0.2467, -0.3602), (-0.07337, 0.2467, -0.3602), (-0.9726, 1.035, -0.3602), (-0.9726, 0.2467, -0.3602), (0.112, 0.3781, -0.3602), (0.112, 0.9036, -0.3602), (-0.9726, 0.9036, -0.3602), (-0.9726, 0.3781, -0.3602), (0.112, 0.06524, -0.8936), (-0.7769, 0.2467, -0.1929), (-0.7769, 0.1469, -0.1929), (-0.7769, 1.035, -0.1929), (-0.7769, 0.2467, -1.0), (-0.7769, 0.1469, -1.0), (-0.7769, 1.035, -1.0), (-0.7769, 0.2467, -0.8936), (-0.7769, 1.035, -0.8936), (-0.7769, 0.1469, -0.8936), (-0.7769, 1.106, -0.8936), (-0.7769, 0.3781, -0.8936), (-0.7769, 0.9036, -0.8936), (-0.7769, 0.3781, -1.0), (-0.7769, 0.9036, -1.0), (-0.7769, 0.2467, -0.3602), (-0.7769, 1.035, -0.3602), (-0.8339, 1.106, -0.1929), (-0.8339, 0.2467, -0.1929), (-0.8339, 0.1469, -0.1929), (-0.8339, 1.035, -0.1929), (-0.8339, 0.2467, -0.8936), (-0.8339, 1.035, -0.8936), (-0.8339, 0.1469, -0.8936), (-0.8339, 1.106, -0.8936), (-0.8339, 1.106, -0.3602), (-0.8339, 0.3781, -0.8936), (-0.8339, 0.9036, -0.8936), (-0.8339, 0.2467, -0.3602), (-0.8339, 0.2467, -1.0), (-0.8339, 0.1469, -1.0), (-0.8339, 1.035, -1.0), (-0.8339, 0.3781, -1.0), (-0.8339, 0.9036, -1.0), (-0.8339, 1.035, -0.3602), (-0.9726, 0.1469, -0.3602), (-0.8339, 0.1469, -0.3602), (-0.9726, -1.005, -1.0), (-0.9726, -0.2041, -1.0), (-0.9726, 0.06524, -1.0), (-1.03, -1.005, -1.0), (-1.03, -0.2041, -1.0), (-1.03, 0.06524, -1.0), (-0.9726, -0.2041, -0.8936), (-0.9726, 0.06524, -0.1929), (-1.03, 0.06524, -0.1929), (-0.9726, 0.06524, -0.8936), (-0.9726, 0.06524, -0.3602), (-1.03, 0.06524, -0.3602), (-1.03, -1.005, -0.8936), (-1.03, 0.06524, -0.8936), (-1.03, -0.2041, -0.8936), (-1.211, 0.1469, -0.1929), (-1.211, 0.1469, -0.8936), (-1.211, 0.1469, -0.3602), (-1.211, -1.005, -1.0), (-1.211, -0.2041, -1.0), (-1.211, 0.06524, -1.0), (-1.211, 0.06524, -0.1929), (-1.211, 0.06524, -0.3602), (-1.211, 0.06524, -0.8936), (-1.275, 0.06524, -0.1929), (-1.275, 0.06524, -0.3602), (-1.275, 0.06524, -0.8936), (-1.275, -1.005, -0.8936), (-1.211, -0.2041, -0.3602), (-1.211, -1.069, -0.8936), (-1.211, -0.2041, -0.1929), (-1.211, -0.2041, -0.8936), (-1.211, -1.005, -0.3602), (-1.211, -1.005, -0.1929), (-1.211, -1.005, -0.8936), (-1.03, -1.005, -0.3602), (-0.9726, -1.005, -0.3602), (-0.9726, -1.005, -0.1929), (-0.9726, -1.005, -0.8936), (-0.8339, -1.005, -0.3602), (-0.8339, -1.005, -0.1929), (-0.8339, -1.005, -0.8936), (-0.9726, -1.069, -0.1929), (-0.9726, -1.069, -0.8936), (-0.9726, -1.069, -0.3602), (-1.03, -1.069, -0.1929), (-1.03, -1.005, -0.1929), (-1.03, -1.069, -0.8936), (-1.03, -1.069, -0.3602), (-1.211, -1.069, -0.1929), (-1.211, -1.069, -0.3602), (-1.275, -0.2041, -0.1929), (-1.275, -1.005, -0.1929), (-1.275, -0.2041, -0.8936), (-1.275, -0.2041, -0.3602), (-1.275, -1.005, -0.3602), (0.3173, 1.07, -0.1929), (0.2538, 1.07, -0.1929), (-1.03, 1.07, -0.1929), (0.1635, 1.07, -1.0), (0.112, 1.07, -1.0), (-0.9726, 1.07, -0.1929), (-0.9726, 1.07, -1.0), (0.9889, 1.07, -1.0), (0.9889, 1.07, -0.1929), (-0.2538, 1.07, -0.1929), (-0.07337, 1.07, -1.0), (-1.03, 1.07, -0.8936), (-1.03, 1.07, -0.3602), (1.053, 1.07, -0.1929), (1.053, 1.07, -0.8936), (1.053, 1.07, -0.3602), (-0.7769, 1.07, -1.0), (-0.3173, 1.07, -0.1929), (-0.8339, 1.07, -0.1929), (-0.8339, 1.07, -1.0), (-0.8339, -1.037, -0.1929), (0.3173, -1.037, -0.1929), (0.2538, -1.037, -0.1929), (-0.3173, -1.037, -0.1929), (0.9889, -1.037, -0.1929), (-0.2538, -1.037, -0.1929), (1.053, -1.037, -0.8936), (1.053, -1.037, -0.1929), (1.053, -1.037, -0.3602), (-0.9726, -1.037, -0.1929), (-1.03, -1.037, -0.1929), (-1.211, -1.037, -0.1929), (-1.275, -1.037, -0.1929), (1.021, 1.106, -0.1929), (1.021, 1.035, -0.1929), (1.021, -1.005, -0.1929), (1.021, 0.05537, -0.1929), (1.021, 0.3504, -0.3602), (1.021, 0.2506, -0.3602), (1.021, 1.035, -0.3602), (1.021, 0.05537, -0.3602), (1.021, 1.106, -0.8936), (1.021, 1.106, -0.3602), (1.021, -1.069, -0.1929), (1.021, 0.3504, -1.0), (1.021, 0.2506, -1.0), (1.021, 1.035, -1.0), (1.021, -1.005, -1.0), (1.021, 0.05537, -1.0), (1.021, -1.069, -0.8936), (1.021, -1.069, -0.3602), (1.021, -0.2041, -1.0), (1.021, -0.2041, -0.1929), (1.021, 0.4645, -1.0), (1.021, 0.9209, -1.0), (1.021, 0.4645, -0.3602), (1.021, 0.9209, -0.3602), (1.021, 1.07, -0.1929), (1.021, 1.07, -1.0), (-0.8339, -1.037, -1.0), (0.3173, -1.037, -1.0), (0.2538, -1.037, -1.0), (-0.3173, -1.037, -1.0), (0.9889, -1.037, -1.0), (-0.2538, -1.037, -1.0), (-0.9726, -1.037, -1.0), (-1.03, -1.037, -1.0), (-1.275, -1.037, -0.3602), (1.021, -1.037, -1.0), (-1.211, -1.037, -1.0), (-1.275, -1.037, -0.8936), (-1.001, 1.106, -0.1929), (-1.001, 0.2467, -0.1929), (-1.001, 0.1469, -0.1929), (-1.001, 1.035, -0.1929), (-1.001, 0.2467, -1.0), (-1.001, 0.1469, -1.0), (-1.001, 1.035, -1.0), (-1.001, 1.106, -0.8936), (-1.001, 1.106, -0.3602), (-1.001, 0.3781, -0.1929), (-1.001, 0.9036, -0.1929), (-1.001, 0.3781, -1.0), (-1.001, 0.9036, -1.0), (-1.001, -0.2041, -1.0), (-1.001, -1.005, -1.0), (-1.001, 0.06524, -1.0), (-1.001, 0.06524, -0.1929), (-1.001, -0.2041, -0.8936), (-1.001, -1.005, -0.3602), (-1.001, -1.069, -0.8936), (-1.001, -1.069, -0.3602), (-1.001, -1.069, -0.1929), (-1.001, 1.07, -1.0), (-1.001, -1.037, -0.1929), (-1.001, 0.06524, -0.3602), (-1.001, 0.06524, -0.8936), (-1.001, -1.005, -0.8936), (-1.001, -1.005, -0.1929), (-1.001, -1.037, -1.0), (0.1635, 0.1061, -0.1929), (0.112, 0.1061, -0.1929), (-0.07337, 0.1061, -0.8936), (0.1635, 0.1061, -1.0), (0.112, 0.1061, -1.0), (0.9889, 0.153, -1.0), (-0.07337, 0.1061, -1.0), (0.112, 0.1061, -0.8936), (0.1635, 0.1061, -0.3602), (0.9889, 0.153, -0.3602), (0.1635, 0.1061, -0.8936), (0.9889, 0.153, -0.8936), (1.053, 0.153, -0.3602), (1.053, 0.153, -0.8936), (-0.7769, 0.1061, -0.1929), (-0.7769, 0.1061, -1.0), (-0.7769, 0.1061, -0.8936), (-0.8339, 0.1061, -0.1929), (-0.8339, 0.1061, -0.3602), (-0.8339, 0.1061, -0.8936), (-0.8339, 0.1061, -1.0), (-0.9726, 0.1061, -1.0), (-1.03, 0.1061, -1.0), (-0.9726, 0.1061, -0.8936), (-0.9726, 0.1061, -0.1929), (-0.9726, 0.1061, -0.3602), (-1.03, 0.1061, -0.1929), (-1.211, 0.1061, -1.0), (-1.211, 0.1061, -0.1929), (-1.275, 0.1061, -0.1929), (-1.275, 0.1061, -0.3602), (-1.275, 0.1061, -0.8936), (1.021, 0.153, -1.0), (1.021, 0.153, -0.3602), (-1.001, 0.1061, -0.1929), (-1.001, 0.1061, -1.0), (-1.243, 0.06524, -1.0), (-1.243, 0.1469, -0.3602), (-1.243, 0.1469, -0.8936), (-1.243, 0.06524, -0.1929), (-1.243, 0.1469, -0.1929), (-1.243, -0.2041, -1.0), (-1.243, -1.005, -1.0), (-1.243, -1.069, -0.3602), (-1.243, -1.069, -0.1929), (-1.243, -1.005, -0.1929), (-1.243, -0.2041, -0.1929), (-1.243, -1.069, -0.8936), (-1.243, -1.037, -1.0), (-1.243, 0.1061, -1.0), (0.1635, 0.1469, -0.0596), (0.1635, 0.2467, -0.0596), (0.112, 0.1469, -0.0596), (0.112, 0.2467, -0.0596), (0.1635, 0.1061, -0.0596), (0.112, 0.1061, -0.0596), (0.1635, 0.9036, -0.0596), (0.1635, 1.035, -0.0596), (0.112, 0.9036, -0.0596), (0.112, 1.035, -0.0596), (-0.8339, 1.035, -0.0596), (-0.9726, 1.035, -0.0596), (-0.9726, 0.9036, -0.0596), (-0.9726, 0.1469, -0.0596), (-0.9726, 0.2467, -0.0596), (0.9889, -1.005, -0.0596), (0.9889, -0.2041, -0.0596), (-0.7769, -1.005, -0.0596), (-0.7769, -0.2041, -0.0596), (1.021, 1.035, -0.0596), (0.9889, 1.035, -0.0596), (-0.07337, 0.2467, -0.0596), (-0.07337, 0.1469, -0.0596), (-0.07337, 1.035, -0.0596), (0.3173, -1.037, -0.0596), (0.1635, -1.005, -0.0596), (0.112, -1.037, -0.0596), (0.112, -1.005, -0.0596), (-0.7769, -1.037, -0.0596), (0.9889, -1.037, -0.0596), (-0.07337, -1.037, -0.0596), (-0.07337, -1.005, -0.0596), (1.021, -1.005, -0.0596), (-0.8339, 0.06524, -0.0596), (-0.8339, -0.2041, -0.0596), (0.1635, -0.2041, -0.0596), (0.1635, 0.06524, -0.0596), (0.112, -0.2041, -0.0596), (0.112, 0.06524, -0.0596), (-0.7769, 0.06524, -0.0596), (0.9889, 0.05537, -0.0596), (-0.7769, 0.1469, -0.0596), (1.021, 0.05537, -0.0596), (-0.7769, 0.2467, -0.0596), (-0.8339, -1.005, -0.0596), (1.021, -0.2041, -0.0596), (0.1635, 0.3781, -0.0596), (0.112, 0.3781, -0.0596), (-0.9726, 0.3781, -0.0596), (-0.7769, 1.035, -0.0596), (-0.8339, 0.2467, -0.0596), (-0.8339, 0.1469, -0.0596), (-0.7769, 0.1061, -0.0596), (-0.8339, 0.1061, -0.0596), (-0.9726, 0.1061, -0.0596), (-0.9726, 0.06524, -0.0596), (-1.001, 0.06524, -0.0596), (-1.03, 0.06524, -0.0596), (-1.03, 0.1061, -0.0596), (-1.211, 0.1061, -0.0596), (-1.211, 0.06524, -0.0596), (-1.211, -0.2041, -0.0596), (-1.211, -1.005, -0.0596), (-1.243, 0.06524, -0.0596), (-0.9726, -1.005, -0.0596), (-1.243, -1.005, -0.0596), (0.1635, 1.07, -0.0596), (0.112, 1.07, -0.0596), (-0.9726, 1.07, -0.0596), (0.9889, 1.07, -0.0596), (-0.07337, 1.07, -0.0596), (-0.7769, 1.07, -0.0596), (-0.8339, 1.07, -0.0596), (1.021, 1.07, -0.0596), (-1.03, -1.005, -0.0596), (-1.03, -1.037, -0.0596), (-1.211, -1.037, -0.0596), (-1.001, -1.037, -0.0596), (-0.8339, -1.037, -0.0596), (-0.9726, -1.037, -0.0596), (-1.001, -1.005, -0.0596), (-1.001, 0.2467, -0.0596), (-1.001, 0.1469, -0.0596), (-1.001, 1.035, -0.0596), (-1.001, 0.3781, -0.0596), (-1.001, 0.9036, -0.0596), (-1.001, 0.1061, -0.0596), (-1.243, -0.2041, -0.0596), (1.053, -0.8163, -0.3602), (1.053, -0.8163, -0.8936), (-0.07337, -0.8163, -0.8936), (0.9889, -0.8163, -0.1929), (-0.7769, -0.8163, -0.1929), (-0.8339, -0.8163, -1.0), (0.1635, -0.8163, -1.0), (0.112, -0.8163, -1.0), (-0.7769, -0.8163, -0.8936), (-0.7769, -0.8163, -1.0), (0.9889, -0.8163, -1.0), (-0.07337, -0.8163, -1.0), (-1.03, -0.8163, -1.0), (0.9889, -0.8163, -0.3602), (0.9889, -0.8163, -0.8936), (0.1635, -0.8163, -0.8936), (-0.8339, -0.8163, -0.8936), (1.053, -0.8163, -0.1929), (-0.9726, -0.8163, -1.0), (0.112, -0.8163, -0.8936), (-1.03, -0.8163, -0.8936), (-1.211, -0.8163, -1.0), (-1.211, -0.8163, -0.8936), (-1.211, -0.8163, -0.1929), (-1.211, -0.8163, -0.3602), (-1.275, -0.8163, -0.1929), (-1.275, -0.8163, -0.3602), (1.021, -0.8163, -1.0), (1.021, -0.8163, -0.1929), (-0.8339, -0.8163, -0.1929), (-0.8339, -0.8163, -0.3602), (-0.9726, -0.8163, -0.8936), (-1.275, -0.8163, -0.8936), (-1.001, -0.8163, -0.8936), (-1.001, -0.8163, -1.0), (-1.243, -0.8163, -0.1929), (-1.243, -0.8163, -1.0), (0.9889, -0.8163, -0.0596), (-0.7769, -0.8163, -0.0596), (-1.211, -0.8163, -0.0596), (1.021, -0.8163, -0.0596), (-0.8339, -0.8163, -0.0596), (-1.243, -0.8163, -0.0596), (0.1635, -0.8163, -0.1929), (0.112, -0.8163, -0.1929), (0.1635, -0.8163, -0.05957), (0.112, -0.8163, -0.0596), (1.053, 1.035, -0.0596), (1.053, 1.07, -0.0596), (-1.03, 0.2467, -0.6863), (-1.03, 0.1469, -0.6863), (-1.03, 1.035, -0.6863), (-0.9726, 1.106, -0.6863), (0.9889, 1.106, -0.6863), (0.9889, -1.069, -0.6863), (1.053, -1.005, -0.6863), (-0.8339, -1.069, -0.6863), (1.053, -0.2041, -0.6863), (1.053, 0.05537, -0.6863), (1.053, 0.2506, -0.6863), (1.053, 0.3504, -0.6863), (1.053, 1.035, -0.6863), (1.053, 0.9209, -0.6863), (1.053, 0.4645, -0.6863), (-1.03, 0.3781, -0.6863), (-1.03, 0.9036, -0.6863), (-0.8339, 1.106, -0.6863), (-1.211, 0.1469, -0.6863), (-1.275, 0.06524, -0.6863), (-0.9726, -1.069, -0.6863), (-1.03, -1.069, -0.6863), (-1.275, -0.2041, -0.6863), (1.053, 1.07, -0.6863), (-1.03, 1.07, -0.6863), (1.053, -1.037, -0.6863), (1.021, 1.106, -0.6863), (1.021, -1.069, -0.6863), (-1.211, -1.069, -0.6863), (-1.275, -1.005, -0.6863), (-1.275, -1.037, -0.6863), (-1.001, -1.069, -0.6863), (-1.001, 1.106, -0.6863), (-1.275, 0.1061, -0.6863), (1.053, 0.153, -0.6863), (-1.243, -1.069, -0.6863), (-1.243, 0.1469, -0.6863), (-1.275, -0.8163, -0.6863), (1.053, -0.8163, -0.6863)], [(131, 162)], [(3, 13, 23, 27), (26, 21, 8), (6, 14, 9, 5), (6, 10, 15, 18), (22, 25, 24, 23), (41, 39, 38, 40), (0, 1, 12, 10), (19, 9, 14), (11, 13, 3, 2), (7, 4, 8, 21), (15, 16, 17, 18), (1, 4, 7, 12), (26, 24, 21), (7, 25, 22, 12), (19, 17, 16, 20), (0, 10, 6, 5), (2, 20, 16, 11), (19, 14, 17), (14, 6, 18, 17), (12, 22, 23, 13), (26, 27, 23, 24), (10, 11, 16, 15), (21, 24, 25, 7), (31, 41, 51, 55), (54, 49, 36), (34, 42, 37, 33), (34, 38, 43, 46), (50, 53, 52, 51), (28, 29, 40, 38), (47, 37, 42), (39, 41, 31, 30), (35, 32, 36, 49), (43, 44, 45, 46), (29, 32, 35, 40), (54, 52, 49), (35, 53, 50, 40), (47, 45, 44, 48), (28, 38, 34, 33), (30, 48, 44, 39), (47, 42, 45), (42, 34, 46, 45), (40, 50, 51, 41), (54, 55, 51, 52), (38, 39, 44, 43), (49, 52, 53, 35), (360, 427, 442), (594, 58, 81, 593), (156, 147, 408, 411), (350, 349, 32, 29), (159, 148, 409, 412), (150, 149, 352, 353), (161, 150, 353, 359), (358, 350, 29, 28), (148, 151, 410, 409), (257, 274, 549, 542), (92, 91, 62, 66), (66, 62, 61, 65), (330, 447, 579, 563), (153, 152, 424, 425), (285, 288, 269, 260), (186, 185, 534, 536), (453, 66, 65, 452), (455, 92, 66, 453), (68, 95, 115, 123), (249, 248, 97, 99), (220, 93, 73, 208), (208, 73, 72, 206), (366, 367, 571, 570), (236, 154, 426, 432), (432, 426, 80, 214), (339, 326, 561, 573), (282, 267, 268, 283), (425, 424, 76, 77), (314, 301, 556, 559), (427, 155, 355, 442), (160, 156, 411, 413), (598, 184, 58, 594), (149, 158, 356, 352), (60, 67, 133, 134), (65, 61, 88, 89), (452, 65, 89, 454), (383, 86, 139, 388), (210, 60, 134, 228), (206, 72, 90, 218), (398, 159, 412, 417), (151, 160, 413, 410), (270, 262, 93, 220), (247, 246, 101, 98), (591, 109, 117, 595), (96, 259, 272, 246), (261, 260, 91, 92), (69, 86, 519, 506), (366, 358, 28, 33), (266, 161, 359, 365), (227, 223, 98, 101), (268, 227, 101, 264), (290, 250, 102, 278), (271, 249, 99, 263), (255, 251, 100, 224), (253, 247, 98, 223), (411, 110, 114, 413), (367, 354, 567, 571), (450, 120, 537, 504), (409, 104, 111, 412), (146, 196, 195, 140), (119, 185, 197, 136), (408, 103, 110, 411), (385, 122, 539, 541), (616, 333, 543, 628), (413, 114, 105, 410), (410, 105, 104, 409), (119, 449, 503, 535), (617, 194, 191, 603), (124, 106, 294, 295), (274, 257, 271, 284), (109, 113, 118, 117), (100, 116, 279, 277), (186, 120, 256, 245), (450, 68, 123, 456), (189, 190, 132, 131), (56, 128, 130, 184), (188, 122, 140, 195), (81, 126, 129, 183), (588, 157, 396, 614), (375, 398, 417), (106, 124, 128, 56), (86, 383, 518, 519), (190, 245, 256, 132), (184, 130, 127, 58), (58, 127, 126, 81), (610, 323, 560, 626), (615, 604, 199, 401), (142, 198, 196, 146), (231, 139, 145, 235), (134, 133, 85, 84), (449, 119, 136, 457), (172, 173, 175, 174), (85, 143, 141, 84), (459, 460, 143, 85), (233, 235, 145, 144), (137, 135, 141, 143), (107, 112, 173, 172), (228, 134, 84, 232), (458, 137, 143, 460), (457, 136, 142, 459), (194, 171, 162, 191), (376, 392, 399, 377), (331, 329, 332, 334), (47, 48, 161, 266), (20, 27, 160, 151), (663, 641, 159, 398), (674, 642, 157, 588), (27, 26, 156, 160), (668, 639, 155, 427), (652, 638, 154, 236), (288, 289, 270, 269), (637, 636, 152, 153), (19, 20, 151, 148), (48, 55, 150, 161), (55, 54, 149, 150), (641, 19, 148, 159), (26, 643, 147, 156), (661, 663, 398, 375), (660, 668, 427, 360), (351, 420, 428, 361), (4, 57, 163, 8), (87, 5, 9, 170), (64, 59, 164, 165), (204, 71, 166, 238), (420, 74, 167, 428), (469, 124, 295, 470), (392, 87, 170, 399), (329, 330, 333, 332), (82, 125, 171, 194), (86, 69, 138, 139), (54, 36, 169, 640), (36, 32, 83, 169), (601, 175, 173, 600), (606, 602, 198, 245), (602, 174, 175, 601), (473, 78, 512, 553), (145, 139, 138, 144), (136, 197, 198, 142), (604, 177, 168, 587), (385, 178, 182, 389), (387, 180, 179, 386), (482, 461, 180, 387), (405, 241, 181, 388), (401, 199, 178, 385), (373, 376, 177, 384), (616, 82, 194, 617), (406, 362, 382), (96, 70, 508, 522), (592, 106, 56, 596), (593, 81, 183, 597), (590, 188, 195, 600), (596, 56, 184, 598), (595, 589, 190, 189), (121, 187, 189, 131), (644, 192, 201, 645), (670, 645, 201, 462), (182, 178, 199, 193), (647, 646, 203, 202), (650, 647, 202, 242), (363, 200, 395, 407), (462, 201, 397, 481), (202, 203, 394, 393), (242, 202, 393, 402), (659, 648, 200, 363), (364, 362, 176, 181), (192, 400, 397, 201), (200, 243, 403, 395), (243, 242, 402, 403), (648, 649, 243, 200), (649, 650, 242, 243), (386, 179, 240, 404), (404, 240, 241, 405), (59, 205, 239, 164), (205, 204, 238, 239), (636, 651, 237, 152), (651, 652, 236, 237), (138, 229, 233, 144), (84, 141, 234, 232), (232, 234, 235, 233), (135, 230, 234, 141), (230, 231, 235, 234), (248, 252, 222, 97), (250, 254, 225, 102), (254, 255, 224, 225), (263, 99, 226, 267), (267, 226, 227, 268), (99, 97, 222, 226), (226, 222, 223, 227), (260, 269, 221, 91), (269, 270, 220, 221), (61, 207, 219, 88), (207, 206, 218, 219), (69, 211, 229, 138), (333, 330, 563, 543), (635, 634, 176, 362), (424, 431, 215, 76), (431, 432, 214, 215), (152, 237, 431, 424), (237, 236, 432, 431), (423, 430, 584, 582), (62, 209, 207, 61), (209, 208, 206, 207), (91, 221, 209, 62), (221, 220, 208, 209), (589, 606, 245, 190), (606, 244, 108, 631), (108, 244, 118, 113), (451, 456, 123, 115), (185, 186, 245, 198), (223, 222, 232, 233), (217, 216, 255, 254), (79, 217, 254, 250), (63, 212, 252, 248), (213, 70, 247, 253), (216, 75, 251, 255), (257, 94, 249, 271), (276, 79, 250, 290), (70, 96, 246, 247), (94, 63, 248, 249), (228, 252, 212, 210), (232, 222, 252, 228), (233, 229, 253, 223), (229, 211, 213, 253), (277, 263, 267, 282), (273, 33, 37, 281), (653, 47, 266, 280), (95, 258, 265, 115), (284, 271, 263, 277), (246, 272, 264, 101), (283, 268, 264, 278), (280, 266, 365, 368), (367, 366, 33, 273), (95, 68, 501, 521), (286, 285, 260, 261), (289, 287, 262, 270), (214, 80, 287, 289), (77, 76, 285, 286), (292, 284, 277, 279), (354, 367, 273, 74), (155, 280, 368, 355), (225, 283, 278, 102), (251, 75, 78, 291), (639, 653, 280, 155), (74, 273, 281, 167), (100, 277, 282, 224), (259, 276, 290, 272), (215, 214, 289, 288), (465, 265, 258, 463), (284, 292, 275, 274), (272, 290, 278, 264), (224, 282, 283, 225), (76, 215, 288, 285), (455, 130, 128, 464), (451, 465, 131, 132), (274, 275, 550, 549), (291, 116, 100, 251), (467, 466, 275, 292), (468, 467, 292, 279), (621, 434, 296, 599), (484, 435, 298, 471), (464, 469, 286, 261), (592, 103, 293, 605), (435, 433, 297, 298), (191, 162, 302, 299), (446, 438, 329, 331), (468, 279, 116, 472), (603, 191, 299, 618), (474, 473, 300, 303), (472, 474, 303, 302), (67, 60, 500, 499), (436, 301, 304, 444), (444, 304, 306, 445), (437, 445, 306, 307), (620, 437, 307, 607), (475, 64, 308, 477), (607, 307, 324, 609), (64, 165, 310, 308), (471, 298, 313, 476), (599, 296, 311, 608), (307, 306, 316, 324), (153, 425, 471), (637, 153, 309, 654), (306, 304, 315, 316), (304, 301, 314, 315), (298, 297, 312, 313), (438, 447, 330, 329), (325, 326, 339, 328), (327, 325, 328, 305), (609, 611, 325, 327), (623, 619, 346, 490), (490, 346, 319, 485), (480, 498, 485, 319), (611, 610, 326, 325), (315, 314, 323, 321), (316, 315, 321, 324), (497, 419, 320, 491), (496, 497, 418, 322), (322, 418, 415, 340), (448, 439, 340, 415), (147, 336, 414, 408), (669, 655, 318, 479), (479, 318, 317, 478), (643, 163, 337, 656), (483, 475, 557, 585), (163, 57, 335, 337), (667, 440, 341, 657), (63, 94, 520, 502), (440, 441, 338, 341), (657, 341, 343, 664), (354, 423, 582, 567), (341, 338, 342, 343), (671, 492, 416, 666), (380, 494, 345, 381), (492, 493, 381, 416), (381, 345, 348, 416), (622, 495, 344, 612), (673, 658, 346, 619), (495, 488, 317, 344), (658, 655, 319, 346), (344, 317, 318, 347), (612, 344, 347, 613), (666, 665, 320, 419), (80, 355, 368, 287), (494, 380, 575, 564), (615, 401, 544, 627), (287, 368, 365, 262), (391, 382, 362, 364), (662, 659, 363, 390), (390, 363, 407), (572, 518, 634, 635), (32, 349, 357, 83), (71, 351, 361, 166), (638, 660, 360, 154), (262, 365, 359, 93), (421, 422, 581, 580), (72, 352, 356, 90), (426, 442, 355, 80), (591, 187, 517, 625), (475, 477, 558, 557), (93, 359, 353, 73), (73, 353, 352, 72), (259, 96, 522, 548), (154, 360, 442, 426), (338, 379, 380, 342), (441, 443, 379, 338), (57, 369, 378, 335), (642, 661, 375, 157), (177, 376, 377, 168), (157, 375, 417, 396), (0, 5, 370, 371), (1, 0, 371, 374), (57, 4, 372, 369), (5, 87, 373, 370), (4, 1, 374, 372), (90, 356, 407, 395), (590, 112, 514, 624), (230, 404, 405, 231), (135, 386, 404, 230), (219, 218, 403, 402), (88, 219, 402, 393), (218, 90, 395, 403), (454, 89, 394, 481), (89, 88, 393, 394), (357, 406, 382, 83), (158, 390, 407, 356), (412, 111, 396, 417), (349, 350, 566, 565), (183, 129, 397, 400), (216, 217, 511, 547), (231, 405, 388, 139), (458, 482, 387, 137), (137, 387, 386, 135), (122, 385, 389, 140), (640, 662, 390, 158), (83, 382, 391, 169), (597, 183, 400, 614), (622, 494, 564, 629), (176, 383, 388, 181), (296, 415, 418, 311), (434, 448, 415, 296), (103, 408, 414, 293), (293, 414, 448, 434), (335, 378, 443, 441), (71, 423, 354, 351), (337, 335, 441, 440), (75, 216, 547, 513), (656, 337, 440, 667), (414, 336, 439, 448), (328, 339, 447, 438), (618, 299, 437, 620), (299, 302, 445, 437), (303, 444, 445, 302), (300, 436, 444, 303), (488, 495, 586, 562), (305, 328, 438, 446), (295, 294, 433, 435), (470, 295, 435, 484), (605, 293, 434, 621), (205, 429, 430, 204), (59, 421, 429, 205), (64, 422, 421, 59), (204, 430, 423, 71), (471, 476, 309, 153), (77, 470, 484, 425), (372, 374, 529, 527), (140, 389, 482, 458), (129, 454, 481, 397), (486, 479, 478, 489), (672, 669, 479, 486), (487, 498, 480), (488, 477, 478, 317), (447, 339, 573, 579), (422, 64, 475, 483), (116, 291, 474, 472), (291, 78, 473, 474), (162, 468, 472, 302), (128, 124, 469, 464), (425, 484, 471), (162, 171, 467, 468), (171, 125, 466, 467), (70, 213, 507, 508), (115, 265, 465, 451), (92, 455, 464, 261), (131, 465, 463, 121), (132, 256, 456, 451), (203, 462, 481, 394), (646, 670, 462, 203), (389, 182, 461, 482), (286, 469, 470, 77), (133, 457, 459, 85), (140, 458, 460, 146), (142, 146, 460, 459), (67, 449, 457, 133), (120, 450, 456, 256), (126, 452, 454, 129), (130, 455, 453, 127), (127, 453, 452, 126), (466, 125, 532, 552), (350, 358, 569, 566), (311, 418, 497, 491), (370, 373, 528, 523), (602, 606, 631, 630), (343, 342, 493, 492), (211, 69, 506, 505), (664, 343, 492, 671), (419, 497, 496), (608, 311, 491, 623), (313, 312, 490, 485), (309, 476, 498, 487), (308, 310, 486, 489), (654, 309, 487, 672), (476, 313, 485, 498), (521, 501, 502, 520), (501, 499, 500, 502), (504, 503, 499, 501), (507, 505, 506, 508), (584, 511, 510, 582), (581, 512, 513, 580), (540, 521, 520, 542), (527, 529, 530, 516), (523, 528, 514, 524), (577, 527, 516, 543), (529, 525, 526, 530), (525, 523, 524, 526), (533, 517, 538, 532), (536, 534, 535, 537), (565, 506, 519, 568), (628, 625, 517, 533), (580, 513, 547, 583), (583, 547, 511, 584), (502, 500, 545, 546), (550, 540, 542, 549), (552, 551, 540, 550), (585, 557, 556, 555), (577, 543, 563, 578), (576, 579, 573, 574), (574, 573, 561, 575), (510, 509, 571, 567), (509, 548, 570, 571), (548, 522, 569, 570), (582, 510, 567), (522, 508, 566, 569), (508, 506, 565, 566), (519, 518, 572, 568), (528, 531, 514), (515, 544, 541, 539), (624, 627, 544, 515), (578, 563, 579, 576), (553, 585, 555, 554), (512, 581, 585, 553), (556, 557, 558, 559), (532, 538, 551, 552), (537, 535, 503, 504), (559, 558, 562), (560, 559, 562, 586), (626, 560, 586, 629), (575, 561, 564), (125, 82, 533, 532), (185, 119, 535, 534), (276, 259, 548, 509), (436, 300, 554, 555), (120, 186, 536, 537), (380, 379, 574, 575), (406, 357, 568, 572), (210, 212, 546, 545), (187, 121, 538, 517), (323, 314, 559, 560), (379, 443, 576, 574), (213, 211, 505, 507), (113, 109, 516, 530), (463, 258, 540, 551), (378, 369, 577, 578), (422, 483, 585, 581), (300, 473, 553, 554), (79, 276, 509, 510), (357, 349, 565, 568), (449, 67, 499, 503), (122, 188, 515, 539), (373, 384, 531, 528), (112, 107, 524, 514), (342, 380, 381, 493), (87, 392, 376, 373), (68, 450, 504, 501), (94, 257, 542, 520), (258, 95, 521, 540), (401, 385, 541, 544), (217, 79, 510, 511), (477, 308, 489, 478), (351, 354, 74, 420), (301, 436, 555, 556), (358, 366, 570, 569), (108, 113, 530, 526), (443, 378, 578, 576), (371, 370, 523, 525), (121, 463, 551, 538), (275, 466, 552, 550), (430, 429, 583, 584), (60, 210, 545, 500), (374, 371, 525, 529), (78, 75, 513, 512), (429, 421, 580, 583), (477, 488, 562, 558), (212, 63, 502, 546), (369, 372, 527, 577), (561, 626, 629, 564), (514, 531, 627, 624), (543, 516, 625, 628), (312, 608, 623, 490), (294, 605, 621, 433), (331, 618, 620, 446), (495, 622, 629, 586), (111, 597, 614, 396), (188, 590, 624, 515), (109, 591, 625, 516), (384, 615, 627, 531), (345, 612, 613, 348), (665, 673, 619, 320), (494, 622, 612, 345), (321, 323, 610, 611), (491, 320, 619, 623), (324, 321, 611, 609), (297, 599, 608, 312), (305, 607, 609, 327), (446, 620, 607, 305), (334, 603, 618, 331), (106, 592, 605, 294), (433, 621, 599, 297), (118, 244, 606, 589), (117, 118, 589, 595), (110, 596, 598, 114), (112, 590, 600, 173), (104, 593, 597, 111), (103, 592, 596, 110), (333, 616, 617, 332), (199, 604, 587, 193), (198, 602, 601, 196), (174, 602, 630, 107), (196, 601, 600, 195), (644, 674, 588, 192), (384, 177, 604, 615), (326, 610, 626, 561), (192, 588, 614, 400), (332, 617, 603, 334), (82, 616, 628, 533), (187, 591, 595, 189), (114, 598, 594, 105), (105, 594, 593, 104), (631, 108, 526, 633), (107, 630, 632, 524), (630, 631, 633, 632), (526, 524, 632, 633), (406, 572, 635, 362), (176, 634, 518, 383), (193, 587, 674, 644), (348, 613, 673, 665), (310, 654, 672, 486), (322, 664, 671, 496), (180, 461, 670, 646), (487, 480, 669, 672), (336, 656, 667, 439), (169, 391, 662, 640), (168, 377, 661, 642), (166, 361, 660, 638), (391, 364, 659, 662), (416, 348, 665, 666), (347, 318, 655, 658), (613, 347, 658, 673), (496, 671, 666, 419), (340, 657, 664, 322), (439, 667, 657, 340), (147, 643, 656, 336), (480, 319, 655, 669), (165, 637, 654, 310), (167, 281, 653, 639), (281, 37, 47, 653), (239, 238, 652, 651), (164, 239, 651, 636), (241, 240, 650, 649), (181, 241, 649, 648), (364, 181, 648, 659), (240, 179, 647, 650), (179, 180, 646, 647), (461, 182, 645, 670), (193, 644, 645, 182), (149, 54, 640, 158), (361, 428, 668, 660), (377, 399, 663, 661), (8, 163, 643, 26), (170, 9, 19, 641), (165, 164, 636, 637), (238, 166, 638, 652), (428, 167, 639, 668), (587, 168, 642, 674), (399, 170, 641, 663), (20, 2, 3, 27), (48, 30, 31, 55), (13, 11, 10, 12)])
me_cube_005.materials.append(mat_material_005)
me_cube_005.use_remesh_preserve_volume = False
me_cube_005.use_remesh_preserve_attributes = False
me_cube_005.use_mirror_vertex_groups = False
me_cube_005.update()
me_cube_004 = bpy.data.meshes.new('Cube.004')
me_cube_004.from_pydata([(-1.0, -1.0, -1.0), (-1.0, -1.0, 1.0), (-1.0, 1.0, -1.0), (-1.0, 1.0, 1.0), (1.0, -1.0, -1.0), (1.0, -1.0, 1.0), (1.0, 1.0, -1.0), (1.0, 1.0, 1.0)], [], [(1, 3, 2, 0), (3, 7, 6, 2), (7, 5, 4, 6), (5, 1, 0, 4), (0, 2, 6, 4), (5, 7, 3, 1)])
me_cube_004.materials.append(mat_material_001)
me_cube_004.use_remesh_preserve_volume = False
me_cube_004.use_remesh_preserve_attributes = False
me_cube_004.use_mirror_vertex_groups = False
me_cube_004.update()
me_cube_003 = bpy.data.meshes.new('Cube.003')
me_cube_003.from_pydata([(-1.0, -1.0, -1.0), (-1.0, -1.0, 1.0), (-1.0, 1.0, -1.0), (-1.0, 1.0, 1.0), (1.0, -1.0, -1.0), (1.0, -1.0, 1.0), (1.0, 1.0, -1.0), (1.0, 1.0, 1.0)], [], [(1, 3, 2, 0), (3, 7, 6, 2), (7, 5, 4, 6), (5, 1, 0, 4), (0, 2, 6, 4), (5, 7, 3, 1)])
me_cube_003.materials.append(mat_material_002)
me_cube_003.use_remesh_preserve_volume = False
me_cube_003.use_remesh_preserve_attributes = False
me_cube_003.use_mirror_vertex_groups = False
me_cube_003.update()
me_cylinder = bpy.data.meshes.new('Cylinder')
me_cylinder.from_pydata([(0.0, 12.0, -5.0), (0.0, 12.0, 5.0), (2.341, 11.77, -5.0), (2.341, 11.77, 5.0), (4.592, 11.09, -5.0), (4.592, 11.09, 5.0), (6.667, 9.978, -5.0), (6.667, 9.978, 5.0), (8.485, 8.485, -5.0), (8.485, 8.485, 5.0), (9.978, 6.667, -5.0), (9.978, 6.667, 5.0), (11.09, 4.592, -5.0), (11.09, 4.592, 5.0), (11.77, 2.341, -5.0), (11.77, 2.341, 5.0), (12.0, 9.06e-07, -5.0), (12.0, 9.06e-07, 5.0), (11.77, -2.341, -5.0), (11.77, -2.341, 5.0), (11.09, -4.592, -5.0), (11.09, -4.592, 5.0), (9.978, -6.667, -5.0), (9.978, -6.667, 5.0), (8.485, -8.485, -5.0), (8.485, -8.485, 5.0), (6.667, -9.978, -5.0), (6.667, -9.978, 5.0), (4.592, -11.09, -5.0), (4.592, -11.09, 5.0), (2.341, -11.77, -5.0), (2.341, -11.77, 5.0), (-3.91e-06, -12.0, -5.0), (-3.91e-06, -12.0, 5.0), (-2.341, -11.77, -5.0), (-2.341, -11.77, 5.0), (-4.592, -11.09, -5.0), (-4.592, -11.09, 5.0), (-6.667, -9.978, -5.0), (-6.667, -9.978, 5.0), (-8.485, -8.485, -5.0), (-8.485, -8.485, 5.0), (-9.978, -6.667, -5.0), (-9.978, -6.667, 5.0), (-11.09, -4.592, -5.0), (-11.09, -4.592, 5.0), (-11.77, -2.341, -5.0), (-11.77, -2.341, 5.0), (-12.0, 1.159e-05, -5.0), (-12.0, 1.159e-05, 5.0), (-11.77, 2.341, -5.0), (-11.77, 2.341, 5.0), (-11.09, 4.592, -5.0), (-11.09, 4.592, 5.0), (-9.978, 6.667, -5.0), (-9.978, 6.667, 5.0), (-8.485, 8.485, -5.0), (-8.485, 8.485, 5.0), (-6.667, 9.978, -5.0), (-6.667, 9.978, 5.0), (-4.592, 11.09, -5.0), (-4.592, 11.09, 5.0), (-2.341, 11.77, -5.0), (-2.341, 11.77, 5.0)], [], [(0, 1, 3, 2), (2, 3, 5, 4), (4, 5, 7, 6), (6, 7, 9, 8), (8, 9, 11, 10), (10, 11, 13, 12), (12, 13, 15, 14), (14, 15, 17, 16), (16, 17, 19, 18), (18, 19, 21, 20), (20, 21, 23, 22), (22, 23, 25, 24), (24, 25, 27, 26), (26, 27, 29, 28), (28, 29, 31, 30), (30, 31, 33, 32), (32, 33, 35, 34), (34, 35, 37, 36), (36, 37, 39, 38), (38, 39, 41, 40), (40, 41, 43, 42), (42, 43, 45, 44), (44, 45, 47, 46), (46, 47, 49, 48), (48, 49, 51, 50), (50, 51, 53, 52), (52, 53, 55, 54), (54, 55, 57, 56), (56, 57, 59, 58), (58, 59, 61, 60), (3, 1, 63, 61, 59, 57, 55, 53, 51, 49, 47, 45, 43, 41, 39, 37, 35, 33, 31, 29, 27, 25, 23, 21, 19, 17, 15, 13, 11, 9, 7, 5), (60, 61, 63, 62), (62, 63, 1, 0), (0, 2, 4, 6, 8, 10, 12, 14, 16, 18, 20, 22, 24, 26, 28, 30, 32, 34, 36, 38, 40, 42, 44, 46, 48, 50, 52, 54, 56, 58, 60, 62)])
me_cylinder.use_remesh_preserve_volume = False
me_cylinder.use_remesh_preserve_attributes = False
me_cylinder.use_mirror_vertex_groups = False
me_cylinder.update()
me_cube_002 = bpy.data.meshes.new('Cube.002')
me_cube_002.from_pydata([(-1.0, -1.0, -4.0), (-1.0, -1.0, 1.0), (-1.0, 1.0, -4.0), (-1.0, 1.0, 1.0), (1.0, -1.0, -4.0), (1.0, -1.0, 1.0), (1.0, 1.0, -4.0), (1.0, 1.0, 1.0), (0.8235, 1.0, 1.0), (0.8235, 1.0, -4.0), (0.8235, -1.0, 1.0), (0.8235, -1.0, -4.0), (0.8235, 1.0, 9.0), (1.0, 1.0, 9.0), (1.0, -1.0, 9.0), (0.8235, -1.0, 9.0)], [], [(1, 3, 2, 0), (8, 7, 6, 9), (7, 5, 4, 6), (10, 1, 0, 11), (11, 9, 6, 4), (10, 8, 3, 1), (5, 7, 13, 14), (0, 2, 9, 11), (5, 10, 11, 4), (3, 8, 9, 2), (14, 13, 12, 15), (8, 10, 15, 12), (10, 5, 14, 15), (7, 8, 12, 13)])
me_cube_002.materials.append(mat_material_003)
me_cube_002.use_remesh_preserve_volume = False
me_cube_002.use_remesh_preserve_attributes = False
me_cube_002.use_mirror_vertex_groups = False
me_cube_002.update()
me_cube_001 = bpy.data.meshes.new('Cube.001')
me_cube_001.from_pydata([(-1.0, -1.0, -1.0), (-1.0, -1.0, 1.0), (-1.0, 1.0, -1.0), (-1.0, 1.0, 1.0), (1.0, -1.0, -1.0), (1.0, -1.0, 1.0), (1.0, 1.0, -1.0), (1.0, 1.0, 1.0)], [], [(1, 3, 2, 0), (3, 7, 6, 2), (7, 5, 4, 6), (5, 1, 0, 4), (0, 2, 6, 4), (5, 7, 3, 1)])
me_cube_001.use_remesh_preserve_volume = False
me_cube_001.use_remesh_preserve_attributes = False
me_cube_001.use_mirror_vertex_groups = False
me_cube_001.update()
me_cube = bpy.data.meshes.new('Cube')
me_cube.from_pydata([(1.0, 1.0, -1.0), (1.0, -1.0, -1.0), (-1.0, -1.0, -1.0), (-1.0, 1.0, -1.0), (1.0, 1.0, 1.0), (1.0, -1.0, 1.0), (-1.0, -1.0, 1.0), (-1.0, 1.0, 1.0)], [], [(0, 1, 2, 3), (4, 7, 6, 5), (0, 4, 5, 1), (1, 5, 6, 2), (2, 6, 7, 3), (4, 0, 3, 7)])
me_cube.materials.append(mat_material)
me_cube.use_remesh_preserve_volume = False
me_cube.use_remesh_preserve_attributes = False
me_cube.use_mirror_vertex_groups = False
me_cube.update()

# ---- objects
ob_b = bpy.data.objects.new('B', me_cube_007)
ob_a = bpy.data.objects.new('A', me_cube_005)
ob_piles = bpy.data.objects.new('piles', me_cube_004)
ob_sd = bpy.data.objects.new('sd', me_cube_003)
ob_speaker = bpy.data.objects.new('speaker', me_cylinder)
ob_ardino_pro_mini = bpy.data.objects.new('ardino-pro-mini', me_cube_002)
ob_module_gps = bpy.data.objects.new('module gps', me_cube_001)
ob_antenne = bpy.data.objects.new('antenne', me_cube)
ob_lamp = bpy.data.objects.new('Lamp', light_lamp)
ob_camera = bpy.data.objects.new('Camera', cam_camera)

# ---- transforms, parenting, visibility, modifiers, constraints
ob_b.location = (0.0, 0.0, 16.52)
ob_b.scale = (31.5, 24.5, 7.5)
ob_b.lineart.crease_threshold = 0.0
ob_a.location = (0.0, 0.0, 16.52)
ob_a.scale = (31.5, 24.5, 7.5)
ob_a.lineart.crease_threshold = 0.0
ob_piles.location = (0.0, 0.0, 1.524)
ob_piles.scale = (31.5, 24.5, 7.5)
ob_piles.lineart.crease_threshold = 0.0
ob_sd.location = (21.15, 13.36, 14.82)
ob_sd.rotation_euler = (0.0, -0.0, 1.571)
ob_sd.scale = (12.0, 16.0, 1.0)
ob_sd.lineart.crease_threshold = 0.0
ob_speaker.location = (-32.27, -9.997, 16.0)
ob_speaker.rotation_euler = (1.571, -0.0, 0.0)
ob_speaker.scale = (0.5, 0.5, 1.0)
ob_speaker.lineart.crease_threshold = 0.0
ob_ardino_pro_mini.location = (-13.58, 15.59, 14.0)
ob_ardino_pro_mini.rotation_euler = (0.0, -0.0, 3.142)
ob_ardino_pro_mini.scale = (17.0, 9.5, 1.0)
ob_ardino_pro_mini.lineart.crease_threshold = 0.0
ob_module_gps.location = (18.15, -6.617, 12.32)
ob_module_gps.rotation_euler = (0.0, -0.0, 1.571)
ob_module_gps.scale = (18.0, 13.0, 2.5)
ob_module_gps.lineart.crease_threshold = 0.0
ob_antenne.location = (-10.47, -10.46, 14.51)
ob_antenne.scale = (14.0, 14.0, 4.5)
ob_antenne.lock_rotations_4d = False
ob_antenne.empty_display_type = 'ARROWS'
ob_antenne.lineart.crease_threshold = 0.0
ob_lamp.location = (4.076, 1.005, 5.904)
ob_lamp.rotation_euler = (0.6503, 0.05522, 1.866)
ob_lamp.lock_rotations_4d = False
ob_lamp.empty_display_type = 'ARROWS'
ob_lamp.color = (0.0, 0.0, 0.0, 0.0)
ob_lamp.lineart.crease_threshold = 0.0
ob_camera.location = (100.6, -79.43, -59.7)
ob_camera.rotation_euler = (4.133, 0.00932, -2.234)
ob_camera.lock_rotations_4d = False
ob_camera.empty_display_type = 'ARROWS'
ob_camera.color = (0.0, 0.0, 0.0, 0.0)
ob_camera.display_type = 'WIRE'
ob_camera.lineart.crease_threshold = 0.0

# ---- collection membership
col_collection_1.objects.link(ob_b)
col_collection_1.objects.link(ob_a)
col_collection_1.objects.link(ob_piles)
col_collection_1.objects.link(ob_sd)
col_collection_1.objects.link(ob_speaker)
col_collection_1.objects.link(ob_ardino_pro_mini)
col_collection_1.objects.link(ob_module_gps)
col_collection_1.objects.link(ob_antenne)
col_collection_1.objects.link(ob_lamp)
col_collection_1.objects.link(ob_camera)

# ---- scene / render settings (as saved in the file)
scene.camera = ob_camera
scene.frame_start = 1; scene.frame_end = 250; scene.frame_set(1)
scene.render.engine = 'BLENDER_EEVEE_NEXT'
scene.render.dither_intensity = 0.0
scene.cycles.use_denoising = False
scene.cycles.samples = 128
scene.cycles.sampling_pattern = 'TABULATED_SOBOL'
scene.cycles.light_sampling_threshold = 0.0
scene.cycles.use_adaptive_sampling = False
scene.cycles.use_light_tree = False
scene.cycles.blur_glossy = 0.0
scene.cycles.sample_clamp_indirect = 0.0
scene.view_settings.view_transform = 'Standard'
bpy.context.view_layer.update()

